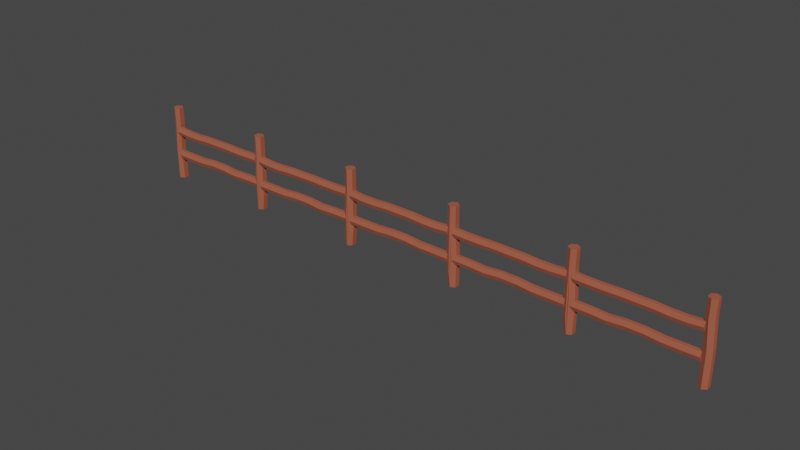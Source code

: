 # Source: fence_01-02_00.blend  (saved by Blender 4.1.24; exported with 4.5.12 LTS)
import bpy
from mathutils import Matrix  # noqa: F401  (used for matrix-valued properties, if any)

bpy.ops.wm.read_factory_settings(use_empty=True)
scene = bpy.context.scene
scene.name = 'Scene'

# ---- collections
col_collection = bpy.data.collections.new('Collection'); scene.collection.children.link(col_collection)

# ---- materials (node trees are filled in below, after node groups)
mat_material = bpy.data.materials.new('Material')
mat_material.alpha_threshold = 0.0
mat_material.use_transparent_shadow = False
mat_material.roughness = 0.5
mat_material.line_color = (0.0, 0.0, 0.0, 1.0)
mat_material_003 = bpy.data.materials.new('Material.003')
mat_material_003.use_transparent_shadow = False

# ---- material node trees
mat_material.use_nodes = True; mat_material.node_tree.nodes.clear()
_N = mat_material.node_tree.nodes; _L = mat_material.node_tree.links
n0 = _N.new('ShaderNodeOutputMaterial'); n0.name = 'Material Output'; n0.location = (300, 300)
n1 = _N.new('ShaderNodeBsdfPrincipled'); n1.name = 'Principled BSDF'; n1.location = (10, 300)
n1.distribution = 'GGX'
n1.subsurface_method = 'RANDOM_WALK_SKIN'
n1.inputs[0].default_value = (0.3616, 0.09369, 0.05025, 1.0)
n1.inputs[2].default_value = 1.0
n1.inputs[3].default_value = 1.45
n1.inputs[27].default_value = (0.0, 0.0, 0.0, 1.0)
n1.inputs[28].default_value = 1.0
_L.new(n1.outputs[0], n0.inputs[0])
n0.is_active_output = True
mat_material_003.use_nodes = True; mat_material_003.node_tree.nodes.clear()
_N = mat_material_003.node_tree.nodes; _L = mat_material_003.node_tree.links
n0 = _N.new('ShaderNodeBsdfPrincipled'); n0.name = 'Principled BSDF'; n0.location = (10, 300)
n0.distribution = 'GGX'
n0.subsurface_method = 'RANDOM_WALK_SKIN'
n0.inputs[3].default_value = 1.45
n0.inputs[27].default_value = (0.0, 0.0, 0.0, 1.0)
n0.inputs[28].default_value = 1.0
n1 = _N.new('ShaderNodeOutputMaterial'); n1.name = 'Material Output'; n1.location = (300, 300)
_L.new(n0.outputs[0], n1.inputs[0])
n1.is_active_output = True

# ---- world
world_world = bpy.data.worlds.new('World'); scene.world = world_world
world_world.use_nodes = True; world_world.node_tree.nodes.clear()
_N = world_world.node_tree.nodes; _L = world_world.node_tree.links
n0 = _N.new('ShaderNodeOutputWorld'); n0.name = 'World Output'; n0.location = (300, 300)
n1 = _N.new('ShaderNodeBackground'); n1.name = 'Background'; n1.location = (10, 300)
n1.inputs[0].default_value = (0.05088, 0.05088, 0.05088, 1.0)
_L.new(n1.outputs[0], n0.inputs[0])
n0.is_active_output = True
world_world.color = (0.05088, 0.05088, 0.05088)
world_world.use_sun_shadow = False
world_world.sun_shadow_jitter_overblur = 0.0

# ---- meshes
me_cylinder_003 = bpy.data.meshes.new('Cylinder.003')
me_cylinder_003.from_pydata([(0.2173, 0.02314, -0.0005861), (0.2112, 0.02325, 0.2797), (0.233, 0.01407, -0.0005861), (0.2269, 0.01418, 0.2797), (0.233, -0.004074, -0.0005861), (0.2269, -0.003965, 0.2797), (0.2173, -0.01314, -0.0005861), (0.2112, -0.01304, 0.2797), (0.2016, -0.004074, -0.0005861), (0.1955, -0.003965, 0.2797), (0.2016, 0.01407, -0.0005861), (0.1955, 0.01418, 0.2797), (0.2173, 0.02314, 0.1217), (0.2112, 0.02325, 0.2148), (0.2269, 0.01418, 0.2148), (0.233, 0.01407, 0.1217), (0.2269, -0.003965, 0.2148), (0.233, -0.004074, 0.1217), (0.2112, -0.01304, 0.2148), (0.2173, -0.01314, 0.1217), (0.1955, -0.003965, 0.2148), (0.2016, -0.004074, 0.1217), (0.1955, 0.01418, 0.2148), (0.2016, 0.01407, 0.1217), (0.2024, 0.01138, 0.1896), (0.2024, 0.004971, 0.1741), (0.2024, -0.007854, 0.1741), (0.2024, -0.01427, 0.1896), (0.2024, -0.007854, 0.2051), (0.2024, 0.004971, 0.2051), (0.04893, 0.01125, 0.1887), (0.09978, 0.01086, 0.1859), (0.1506, 0.01086, 0.1859), (0.1506, 0.004445, 0.1704), (0.09978, 0.004445, 0.1704), (0.04893, 0.004841, 0.1732), (0.1506, -0.008381, 0.1704), (0.09978, -0.008381, 0.1704), (0.04893, -0.007985, 0.1732), (0.1506, -0.01479, 0.1859), (0.09978, -0.01479, 0.1859), (0.04893, -0.0144, 0.1887), (0.1506, -0.008381, 0.2014), (0.09978, -0.008381, 0.2014), (0.04893, -0.007985, 0.2042), (0.1506, 0.004445, 0.2014), (0.09978, 0.004445, 0.2014), (0.04893, 0.004841, 0.2042), (0.2024, 0.01165, 0.09547), (0.2024, 0.005233, 0.07995), (0.2024, -0.007592, 0.07995), (0.2024, -0.014, 0.09547), (0.2024, -0.007592, 0.111), (0.2024, 0.005233, 0.111), (0.02922, 0.01261, 0.09997), (0.0879, 0.01165, 0.09547), (0.146, 0.01165, 0.09547), (0.146, 0.005233, 0.07995), (0.0879, 0.005233, 0.07995), (0.02922, 0.006195, 0.08445), (0.146, -0.007592, 0.07995), (0.0879, -0.007592, 0.07995), (0.02922, -0.00663, 0.08445), (0.146, -0.014, 0.09547), (0.0879, -0.014, 0.09547), (0.02922, -0.01304, 0.09997), (0.146, -0.007592, 0.111), (0.0879, -0.007592, 0.111), (0.02922, -0.00663, 0.1155), (0.146, 0.005233, 0.111), (0.0879, 0.005233, 0.111), (0.02922, 0.006195, 0.1155), (0.6434, 0.02314, -0.0005861), (0.6373, 0.02325, 0.2797), (0.6591, 0.01407, -0.0005861), (0.653, 0.01418, 0.2797), (0.6591, -0.004074, -0.0005861), (0.653, -0.003965, 0.2797), (0.6434, -0.01314, -0.0005861), (0.6373, -0.01304, 0.2797), (0.6277, -0.004074, -0.0005861), (0.6216, -0.003965, 0.2797), (0.6277, 0.01407, -0.0005861), (0.6216, 0.01418, 0.2797), (0.6434, 0.02314, 0.1217), (0.6373, 0.02325, 0.2148), (0.653, 0.01418, 0.2148), (0.6591, 0.01407, 0.1217), (0.653, -0.003965, 0.2148), (0.6591, -0.004074, 0.1217), (0.6373, -0.01304, 0.2148), (0.6434, -0.01314, 0.1217), (0.6216, -0.003965, 0.2148), (0.6277, -0.004074, 0.1217), (0.6216, 0.01418, 0.2148), (0.6277, 0.01407, 0.1217), (0.211, 0.02309, 0.0553), (0.2102, 0.023, 0.1504), (0.2259, 0.01393, 0.1504), (0.2267, 0.01402, 0.0553), (0.2259, -0.004215, 0.1504), (0.2267, -0.004116, 0.0553), (0.2102, -0.01329, 0.1504), (0.211, -0.01319, 0.0553), (0.1945, -0.004215, 0.1504), (0.1953, -0.004116, 0.0553), (0.1945, 0.01393, 0.1504), (0.1953, 0.01402, 0.0553), (0.2217, 0.01138, 0.1896), (0.6285, 0.01138, 0.1896), (0.2217, 0.004971, 0.1741), (0.6285, 0.004971, 0.1741), (0.2217, -0.007854, 0.1741), (0.6285, -0.007854, 0.1741), (0.2217, -0.01427, 0.1896), (0.6285, -0.01427, 0.1896), (0.2217, -0.007854, 0.2051), (0.6285, -0.007854, 0.2051), (0.2217, 0.004971, 0.2051), (0.6285, 0.004971, 0.2051), (0.2735, 0.01118, 0.1882), (0.3243, 0.01118, 0.1882), (0.3742, 0.01138, 0.1896), (0.4242, 0.01125, 0.1887), (0.475, 0.01125, 0.1887), (0.5259, 0.01086, 0.1859), (0.5767, 0.01086, 0.1859), (0.5767, 0.004445, 0.1704), (0.5259, 0.004445, 0.1704), (0.475, 0.004841, 0.1732), (0.4242, 0.004841, 0.1732), (0.3742, 0.004971, 0.1741), (0.3243, 0.004771, 0.1727), (0.2735, 0.004771, 0.1727), (0.5767, -0.008381, 0.1704), (0.5259, -0.008381, 0.1704), (0.475, -0.007985, 0.1732), (0.4242, -0.007985, 0.1732), (0.3742, -0.007854, 0.1741), (0.3243, -0.008054, 0.1727), (0.2735, -0.008054, 0.1727), (0.5767, -0.01479, 0.1859), (0.5259, -0.01479, 0.1859), (0.475, -0.0144, 0.1887), (0.4242, -0.0144, 0.1887), (0.3742, -0.01427, 0.1896), (0.3243, -0.01447, 0.1882), (0.2735, -0.01447, 0.1882), (0.5767, -0.008381, 0.2014), (0.5259, -0.008381, 0.2014), (0.475, -0.007985, 0.2042), (0.4242, -0.007985, 0.2042), (0.3742, -0.007854, 0.2051), (0.3243, -0.008054, 0.2037), (0.2735, -0.008054, 0.2037), (0.5767, 0.004445, 0.2014), (0.5259, 0.004445, 0.2014), (0.475, 0.004841, 0.2042), (0.4242, 0.004841, 0.2042), (0.3742, 0.004971, 0.2051), (0.3243, 0.004771, 0.2037), (0.2735, 0.004771, 0.2037), (0.2206, 0.01249, 0.098), (0.6285, 0.01165, 0.09547), (0.2206, 0.00608, 0.08248), (0.6285, 0.005233, 0.07995), (0.2206, -0.006745, 0.08248), (0.6285, -0.007592, 0.07995), (0.2206, -0.01316, 0.098), (0.6285, -0.014, 0.09547), (0.2206, -0.006745, 0.1135), (0.6285, -0.007592, 0.111), (0.2206, 0.00608, 0.1135), (0.6285, 0.005233, 0.111), (0.2804, 0.01249, 0.098), (0.3397, 0.01165, 0.09547), (0.3972, 0.01261, 0.09997), (0.4553, 0.01261, 0.09997), (0.514, 0.01165, 0.09547), (0.5721, 0.01165, 0.09547), (0.5721, 0.005233, 0.07995), (0.514, 0.005233, 0.07995), (0.4553, 0.006195, 0.08445), (0.3972, 0.006195, 0.08445), (0.3397, 0.005233, 0.07995), (0.2804, 0.00608, 0.08248), (0.5721, -0.007592, 0.07995), (0.514, -0.007592, 0.07995), (0.4553, -0.00663, 0.08445), (0.3972, -0.00663, 0.08445), (0.3397, -0.007592, 0.07995), (0.2804, -0.006745, 0.08248), (0.5721, -0.014, 0.09547), (0.514, -0.014, 0.09547), (0.4553, -0.01304, 0.09997), (0.3972, -0.01304, 0.09997), (0.3397, -0.014, 0.09547), (0.2804, -0.01316, 0.098), (0.5721, -0.007592, 0.111), (0.514, -0.007592, 0.111), (0.4553, -0.00663, 0.1155), (0.3972, -0.00663, 0.1155), (0.3397, -0.007592, 0.111), (0.2804, -0.006745, 0.1135), (0.5721, 0.005233, 0.111), (0.514, 0.005233, 0.111), (0.4553, 0.006195, 0.1155), (0.3972, 0.006195, 0.1155), (0.3397, 0.005233, 0.111), (0.2804, 0.00608, 0.1135), (1.07, 0.02314, -0.0005861), (1.063, 0.02325, 0.2797), (1.085, 0.01407, -0.0005861), (1.079, 0.01418, 0.2797), (1.085, -0.004074, -0.0005861), (1.079, -0.003965, 0.2797), (1.07, -0.01314, -0.0005861), (1.063, -0.01304, 0.2797), (1.054, -0.004074, -0.0005861), (1.048, -0.003965, 0.2797), (1.054, 0.01407, -0.0005861), (1.048, 0.01418, 0.2797), (1.07, 0.02314, 0.1217), (1.063, 0.02325, 0.2148), (1.079, 0.01418, 0.2148), (1.085, 0.01407, 0.1217), (1.079, -0.003965, 0.2148), (1.085, -0.004074, 0.1217), (1.063, -0.01304, 0.2148), (1.07, -0.01314, 0.1217), (1.048, -0.003965, 0.2148), (1.054, -0.004074, 0.1217), (1.048, 0.01418, 0.2148), (1.054, 0.01407, 0.1217), (0.6371, 0.02309, 0.0553), (0.6363, 0.023, 0.1504), (0.652, 0.01393, 0.1504), (0.6528, 0.01402, 0.0553), (0.652, -0.004215, 0.1504), (0.6528, -0.004116, 0.0553), (0.6363, -0.01329, 0.1504), (0.6371, -0.01319, 0.0553), (0.6206, -0.004215, 0.1504), (0.6214, -0.004116, 0.0553), (0.6206, 0.01393, 0.1504), (0.6214, 0.01402, 0.0553), (0.6478, 0.01138, 0.1896), (1.055, 0.01138, 0.1896), (0.6478, 0.004971, 0.1741), (1.055, 0.004971, 0.1741), (0.6478, -0.007854, 0.1741), (1.055, -0.007854, 0.1741), (0.6478, -0.01427, 0.1896), (1.055, -0.01427, 0.1896), (0.6478, -0.007854, 0.2051), (1.055, -0.007854, 0.2051), (0.6478, 0.004971, 0.2051), (1.055, 0.004971, 0.2051), (0.6996, 0.01118, 0.1882), (0.7504, 0.01118, 0.1882), (0.8004, 0.01138, 0.1896), (0.8503, 0.01125, 0.1887), (0.9011, 0.01125, 0.1887), (0.952, 0.01086, 0.1859), (1.003, 0.01086, 0.1859), (1.003, 0.004445, 0.1704), (0.952, 0.004445, 0.1704), (0.9011, 0.004841, 0.1732), (0.8503, 0.004841, 0.1732), (0.8004, 0.004971, 0.1741), (0.7504, 0.004771, 0.1727), (0.6996, 0.004771, 0.1727), (1.003, -0.008381, 0.1704), (0.952, -0.008381, 0.1704), (0.9011, -0.007985, 0.1732), (0.8503, -0.007985, 0.1732), (0.8004, -0.007854, 0.1741), (0.7504, -0.008054, 0.1727), (0.6996, -0.008054, 0.1727), (1.003, -0.01479, 0.1859), (0.952, -0.01479, 0.1859), (0.9011, -0.0144, 0.1887), (0.8503, -0.0144, 0.1887), (0.8004, -0.01427, 0.1896), (0.7504, -0.01447, 0.1882), (0.6996, -0.01447, 0.1882), (1.003, -0.008381, 0.2014), (0.952, -0.008381, 0.2014), (0.9011, -0.007985, 0.2042), (0.8503, -0.007985, 0.2042), (0.8004, -0.007854, 0.2051), (0.7504, -0.008054, 0.2037), (0.6996, -0.008054, 0.2037), (1.003, 0.004445, 0.2014), (0.952, 0.004445, 0.2014), (0.9011, 0.004841, 0.2042), (0.8503, 0.004841, 0.2042), (0.8004, 0.004971, 0.2051), (0.7504, 0.004771, 0.2037), (0.6996, 0.004771, 0.2037), (0.6467, 0.01249, 0.098), (1.055, 0.01165, 0.09547), (0.6467, 0.00608, 0.08248), (1.055, 0.005233, 0.07995), (0.6467, -0.006745, 0.08248), (1.055, -0.007592, 0.07995), (0.6467, -0.01316, 0.098), (1.055, -0.014, 0.09547), (0.6467, -0.006745, 0.1135), (1.055, -0.007592, 0.111), (0.6467, 0.00608, 0.1135), (1.055, 0.005233, 0.111), (0.7065, 0.01249, 0.098), (0.7658, 0.01165, 0.09547), (0.8233, 0.01261, 0.09997), (0.8814, 0.01261, 0.09997), (0.9401, 0.01165, 0.09547), (0.9982, 0.01165, 0.09547), (0.9982, 0.005233, 0.07995), (0.9401, 0.005233, 0.07995), (0.8814, 0.006195, 0.08445), (0.8233, 0.006195, 0.08445), (0.7658, 0.005233, 0.07995), (0.7065, 0.00608, 0.08248), (0.9982, -0.007592, 0.07995), (0.9401, -0.007592, 0.07995), (0.8814, -0.00663, 0.08445), (0.8233, -0.00663, 0.08445), (0.7658, -0.007592, 0.07995), (0.7065, -0.006745, 0.08248), (0.9982, -0.014, 0.09547), (0.9401, -0.014, 0.09547), (0.8814, -0.01304, 0.09997), (0.8233, -0.01304, 0.09997), (0.7658, -0.014, 0.09547), (0.7065, -0.01316, 0.098), (0.9982, -0.007592, 0.111), (0.9401, -0.007592, 0.111), (0.8814, -0.00663, 0.1155), (0.8233, -0.00663, 0.1155), (0.7658, -0.007592, 0.111), (0.7065, -0.006745, 0.1135), (0.9982, 0.005233, 0.111), (0.9401, 0.005233, 0.111), (0.8814, 0.006195, 0.1155), (0.8233, 0.006195, 0.1155), (0.7658, 0.005233, 0.111), (0.7065, 0.00608, 0.1135), (0.0, 0.01125, 0.1887), (0.0, 0.004841, 0.1732), (0.0, -0.007985, 0.1732), (0.0, -0.0144, 0.1887), (0.0, -0.007985, 0.2042), (0.0, 0.004841, 0.2042), (0.0, 0.01261, 0.09997), (0.0, 0.006195, 0.08445), (0.0, -0.00663, 0.08445), (0.0, -0.01304, 0.09997), (0.0, -0.00663, 0.1155), (0.0, 0.006195, 0.1155), (-0.2173, 0.02314, -0.0005861), (-0.2112, 0.02325, 0.2797), (-0.233, 0.01407, -0.0005861), (-0.2269, 0.01418, 0.2797), (-0.233, -0.004074, -0.0005861), (-0.2269, -0.003965, 0.2797), (-0.2173, -0.01314, -0.0005861), (-0.2112, -0.01304, 0.2797), (-0.2016, -0.004074, -0.0005861), (-0.1955, -0.003965, 0.2797), (-0.2016, 0.01407, -0.0005861), (-0.1955, 0.01418, 0.2797), (-0.2173, 0.02314, 0.1217), (-0.2112, 0.02325, 0.2148), (-0.2269, 0.01418, 0.2148), (-0.233, 0.01407, 0.1217), (-0.2269, -0.003965, 0.2148), (-0.233, -0.004074, 0.1217), (-0.2112, -0.01304, 0.2148), (-0.2173, -0.01314, 0.1217), (-0.1955, -0.003965, 0.2148), (-0.2016, -0.004074, 0.1217), (-0.1955, 0.01418, 0.2148), (-0.2016, 0.01407, 0.1217), (-0.2024, 0.01138, 0.1896), (-0.2024, 0.004971, 0.1741), (-0.2024, -0.007854, 0.1741), (-0.2024, -0.01427, 0.1896), (-0.2024, -0.007854, 0.2051), (-0.2024, 0.004971, 0.2051), (-0.04893, 0.01125, 0.1887), (-0.09978, 0.01086, 0.1859), (-0.1506, 0.01086, 0.1859), (-0.1506, 0.004445, 0.1704), (-0.09978, 0.004445, 0.1704), (-0.04893, 0.004841, 0.1732), (-0.1506, -0.008381, 0.1704), (-0.09978, -0.008381, 0.1704), (-0.04893, -0.007985, 0.1732), (-0.1506, -0.01479, 0.1859), (-0.09978, -0.01479, 0.1859), (-0.04893, -0.0144, 0.1887), (-0.1506, -0.008381, 0.2014), (-0.09978, -0.008381, 0.2014), (-0.04893, -0.007985, 0.2042), (-0.1506, 0.004445, 0.2014), (-0.09978, 0.004445, 0.2014), (-0.04893, 0.004841, 0.2042), (-0.2024, 0.01165, 0.09547), (-0.2024, 0.005233, 0.07995), (-0.2024, -0.007592, 0.07995), (-0.2024, -0.014, 0.09547), (-0.2024, -0.007592, 0.111), (-0.2024, 0.005233, 0.111), (-0.02922, 0.01261, 0.09997), (-0.0879, 0.01165, 0.09547), (-0.146, 0.01165, 0.09547), (-0.146, 0.005233, 0.07995), (-0.0879, 0.005233, 0.07995), (-0.02922, 0.006195, 0.08445), (-0.146, -0.007592, 0.07995), (-0.0879, -0.007592, 0.07995), (-0.02922, -0.00663, 0.08445), (-0.146, -0.014, 0.09547), (-0.0879, -0.014, 0.09547), (-0.02922, -0.01304, 0.09997), (-0.146, -0.007592, 0.111), (-0.0879, -0.007592, 0.111), (-0.02922, -0.00663, 0.1155), (-0.146, 0.005233, 0.111), (-0.0879, 0.005233, 0.111), (-0.02922, 0.006195, 0.1155), (-0.6434, 0.02314, -0.0005861), (-0.6373, 0.02325, 0.2797), (-0.6591, 0.01407, -0.0005861), (-0.653, 0.01418, 0.2797), (-0.6591, -0.004074, -0.0005861), (-0.653, -0.003965, 0.2797), (-0.6434, -0.01314, -0.0005861), (-0.6373, -0.01304, 0.2797), (-0.6277, -0.004074, -0.0005861), (-0.6216, -0.003965, 0.2797), (-0.6277, 0.01407, -0.0005861), (-0.6216, 0.01418, 0.2797), (-0.6434, 0.02314, 0.1217), (-0.6373, 0.02325, 0.2148), (-0.653, 0.01418, 0.2148), (-0.6591, 0.01407, 0.1217), (-0.653, -0.003965, 0.2148), (-0.6591, -0.004074, 0.1217), (-0.6373, -0.01304, 0.2148), (-0.6434, -0.01314, 0.1217), (-0.6216, -0.003965, 0.2148), (-0.6277, -0.004074, 0.1217), (-0.6216, 0.01418, 0.2148), (-0.6277, 0.01407, 0.1217), (-0.211, 0.02309, 0.0553), (-0.2102, 0.023, 0.1504), (-0.2259, 0.01393, 0.1504), (-0.2267, 0.01402, 0.0553), (-0.2259, -0.004215, 0.1504), (-0.2267, -0.004116, 0.0553), (-0.2102, -0.01329, 0.1504), (-0.211, -0.01319, 0.0553), (-0.1945, -0.004215, 0.1504), (-0.1953, -0.004116, 0.0553), (-0.1945, 0.01393, 0.1504), (-0.1953, 0.01402, 0.0553), (-0.2217, 0.01138, 0.1896), (-0.6285, 0.01138, 0.1896), (-0.2217, 0.004971, 0.1741), (-0.6285, 0.004971, 0.1741), (-0.2217, -0.007854, 0.1741), (-0.6285, -0.007854, 0.1741), (-0.2217, -0.01427, 0.1896), (-0.6285, -0.01427, 0.1896), (-0.2217, -0.007854, 0.2051), (-0.6285, -0.007854, 0.2051), (-0.2217, 0.004971, 0.2051), (-0.6285, 0.004971, 0.2051), (-0.2735, 0.01118, 0.1882), (-0.3243, 0.01118, 0.1882), (-0.3742, 0.01138, 0.1896), (-0.4242, 0.01125, 0.1887), (-0.475, 0.01125, 0.1887), (-0.5259, 0.01086, 0.1859), (-0.5767, 0.01086, 0.1859), (-0.5767, 0.004445, 0.1704), (-0.5259, 0.004445, 0.1704), (-0.475, 0.004841, 0.1732), (-0.4242, 0.004841, 0.1732), (-0.3742, 0.004971, 0.1741), (-0.3243, 0.004771, 0.1727), (-0.2735, 0.004771, 0.1727), (-0.5767, -0.008381, 0.1704), (-0.5259, -0.008381, 0.1704), (-0.475, -0.007985, 0.1732), (-0.4242, -0.007985, 0.1732), (-0.3742, -0.007854, 0.1741), (-0.3243, -0.008054, 0.1727), (-0.2735, -0.008054, 0.1727), (-0.5767, -0.01479, 0.1859), (-0.5259, -0.01479, 0.1859), (-0.475, -0.0144, 0.1887), (-0.4242, -0.0144, 0.1887), (-0.3742, -0.01427, 0.1896), (-0.3243, -0.01447, 0.1882), (-0.2735, -0.01447, 0.1882), (-0.5767, -0.008381, 0.2014), (-0.5259, -0.008381, 0.2014), (-0.475, -0.007985, 0.2042), (-0.4242, -0.007985, 0.2042), (-0.3742, -0.007854, 0.2051), (-0.3243, -0.008054, 0.2037), (-0.2735, -0.008054, 0.2037), (-0.5767, 0.004445, 0.2014), (-0.5259, 0.004445, 0.2014), (-0.475, 0.004841, 0.2042), (-0.4242, 0.004841, 0.2042), (-0.3742, 0.004971, 0.2051), (-0.3243, 0.004771, 0.2037), (-0.2735, 0.004771, 0.2037), (-0.2206, 0.01249, 0.098), (-0.6285, 0.01165, 0.09547), (-0.2206, 0.00608, 0.08248), (-0.6285, 0.005233, 0.07995), (-0.2206, -0.006745, 0.08248), (-0.6285, -0.007592, 0.07995), (-0.2206, -0.01316, 0.098), (-0.6285, -0.014, 0.09547), (-0.2206, -0.006745, 0.1135), (-0.6285, -0.007592, 0.111), (-0.2206, 0.00608, 0.1135), (-0.6285, 0.005233, 0.111), (-0.2804, 0.01249, 0.098), (-0.3397, 0.01165, 0.09547), (-0.3972, 0.01261, 0.09997), (-0.4553, 0.01261, 0.09997), (-0.514, 0.01165, 0.09547), (-0.5721, 0.01165, 0.09547), (-0.5721, 0.005233, 0.07995), (-0.514, 0.005233, 0.07995), (-0.4553, 0.006195, 0.08445), (-0.3972, 0.006195, 0.08445), (-0.3397, 0.005233, 0.07995), (-0.2804, 0.00608, 0.08248), (-0.5721, -0.007592, 0.07995), (-0.514, -0.007592, 0.07995), (-0.4553, -0.00663, 0.08445), (-0.3972, -0.00663, 0.08445), (-0.3397, -0.007592, 0.07995), (-0.2804, -0.006745, 0.08248), (-0.5721, -0.014, 0.09547), (-0.514, -0.014, 0.09547), (-0.4553, -0.01304, 0.09997), (-0.3972, -0.01304, 0.09997), (-0.3397, -0.014, 0.09547), (-0.2804, -0.01316, 0.098), (-0.5721, -0.007592, 0.111), (-0.514, -0.007592, 0.111), (-0.4553, -0.00663, 0.1155), (-0.3972, -0.00663, 0.1155), (-0.3397, -0.007592, 0.111), (-0.2804, -0.006745, 0.1135), (-0.5721, 0.005233, 0.111), (-0.514, 0.005233, 0.111), (-0.4553, 0.006195, 0.1155), (-0.3972, 0.006195, 0.1155), (-0.3397, 0.005233, 0.111), (-0.2804, 0.00608, 0.1135), (-1.07, 0.02314, -0.0005861), (-1.063, 0.02325, 0.2797), (-1.085, 0.01407, -0.0005861), (-1.079, 0.01418, 0.2797), (-1.085, -0.004074, -0.0005861), (-1.079, -0.003965, 0.2797), (-1.07, -0.01314, -0.0005861), (-1.063, -0.01304, 0.2797), (-1.054, -0.004074, -0.0005861), (-1.048, -0.003965, 0.2797), (-1.054, 0.01407, -0.0005861), (-1.048, 0.01418, 0.2797), (-1.07, 0.02314, 0.1217), (-1.063, 0.02325, 0.2148), (-1.079, 0.01418, 0.2148), (-1.085, 0.01407, 0.1217), (-1.079, -0.003965, 0.2148), (-1.085, -0.004074, 0.1217), (-1.063, -0.01304, 0.2148), (-1.07, -0.01314, 0.1217), (-1.048, -0.003965, 0.2148), (-1.054, -0.004074, 0.1217), (-1.048, 0.01418, 0.2148), (-1.054, 0.01407, 0.1217), (-0.6371, 0.02309, 0.0553), (-0.6363, 0.023, 0.1504), (-0.652, 0.01393, 0.1504), (-0.6528, 0.01402, 0.0553), (-0.652, -0.004215, 0.1504), (-0.6528, -0.004116, 0.0553), (-0.6363, -0.01329, 0.1504), (-0.6371, -0.01319, 0.0553), (-0.6206, -0.004215, 0.1504), (-0.6214, -0.004116, 0.0553), (-0.6206, 0.01393, 0.1504), (-0.6214, 0.01402, 0.0553), (-0.6478, 0.01138, 0.1896), (-1.055, 0.01138, 0.1896), (-0.6478, 0.004971, 0.1741), (-1.055, 0.004971, 0.1741), (-0.6478, -0.007854, 0.1741), (-1.055, -0.007854, 0.1741), (-0.6478, -0.01427, 0.1896), (-1.055, -0.01427, 0.1896), (-0.6478, -0.007854, 0.2051), (-1.055, -0.007854, 0.2051), (-0.6478, 0.004971, 0.2051), (-1.055, 0.004971, 0.2051), (-0.6996, 0.01118, 0.1882), (-0.7504, 0.01118, 0.1882), (-0.8004, 0.01138, 0.1896), (-0.8503, 0.01125, 0.1887), (-0.9011, 0.01125, 0.1887), (-0.952, 0.01086, 0.1859), (-1.003, 0.01086, 0.1859), (-1.003, 0.004445, 0.1704), (-0.952, 0.004445, 0.1704), (-0.9011, 0.004841, 0.1732), (-0.8503, 0.004841, 0.1732), (-0.8004, 0.004971, 0.1741), (-0.7504, 0.004771, 0.1727), (-0.6996, 0.004771, 0.1727), (-1.003, -0.008381, 0.1704), (-0.952, -0.008381, 0.1704), (-0.9011, -0.007985, 0.1732), (-0.8503, -0.007985, 0.1732), (-0.8004, -0.007854, 0.1741), (-0.7504, -0.008054, 0.1727), (-0.6996, -0.008054, 0.1727), (-1.003, -0.01479, 0.1859), (-0.952, -0.01479, 0.1859), (-0.9011, -0.0144, 0.1887), (-0.8503, -0.0144, 0.1887), (-0.8004, -0.01427, 0.1896), (-0.7504, -0.01447, 0.1882), (-0.6996, -0.01447, 0.1882), (-1.003, -0.008381, 0.2014), (-0.952, -0.008381, 0.2014), (-0.9011, -0.007985, 0.2042), (-0.8503, -0.007985, 0.2042), (-0.8004, -0.007854, 0.2051), (-0.7504, -0.008054, 0.2037), (-0.6996, -0.008054, 0.2037), (-1.003, 0.004445, 0.2014), (-0.952, 0.004445, 0.2014), (-0.9011, 0.004841, 0.2042), (-0.8503, 0.004841, 0.2042), (-0.8004, 0.004971, 0.2051), (-0.7504, 0.004771, 0.2037), (-0.6996, 0.004771, 0.2037), (-0.6467, 0.01249, 0.098), (-1.055, 0.01165, 0.09547), (-0.6467, 0.00608, 0.08248), (-1.055, 0.005233, 0.07995), (-0.6467, -0.006745, 0.08248), (-1.055, -0.007592, 0.07995), (-0.6467, -0.01316, 0.098), (-1.055, -0.014, 0.09547), (-0.6467, -0.006745, 0.1135), (-1.055, -0.007592, 0.111), (-0.6467, 0.00608, 0.1135), (-1.055, 0.005233, 0.111), (-0.7065, 0.01249, 0.098), (-0.7658, 0.01165, 0.09547), (-0.8233, 0.01261, 0.09997), (-0.8814, 0.01261, 0.09997), (-0.9401, 0.01165, 0.09547), (-0.9982, 0.01165, 0.09547), (-0.9982, 0.005233, 0.07995), (-0.9401, 0.005233, 0.07995), (-0.8814, 0.006195, 0.08445), (-0.8233, 0.006195, 0.08445), (-0.7658, 0.005233, 0.07995), (-0.7065, 0.00608, 0.08248), (-0.9982, -0.007592, 0.07995), (-0.9401, -0.007592, 0.07995), (-0.8814, -0.00663, 0.08445), (-0.8233, -0.00663, 0.08445), (-0.7658, -0.007592, 0.07995), (-0.7065, -0.006745, 0.08248), (-0.9982, -0.014, 0.09547), (-0.9401, -0.014, 0.09547), (-0.8814, -0.01304, 0.09997), (-0.8233, -0.01304, 0.09997), (-0.7658, -0.014, 0.09547), (-0.7065, -0.01316, 0.098), (-0.9982, -0.007592, 0.111), (-0.9401, -0.007592, 0.111), (-0.8814, -0.00663, 0.1155), (-0.8233, -0.00663, 0.1155), (-0.7658, -0.007592, 0.111), (-0.7065, -0.006745, 0.1135), (-0.9982, 0.005233, 0.111), (-0.9401, 0.005233, 0.111), (-0.8814, 0.006195, 0.1155), (-0.8233, 0.006195, 0.1155), (-0.7658, 0.005233, 0.111), (-0.7065, 0.00608, 0.1135)], [], [(13, 1, 3, 14), (14, 3, 5, 16), (16, 5, 7, 18), (18, 7, 9, 20), (3, 1, 11, 9, 7, 5), (20, 9, 11, 22), (22, 11, 1, 13), (0, 2, 4, 6, 8, 10), (10, 23, 12, 0), (23, 22, 13, 12), (8, 21, 23, 10), (21, 20, 22, 23), (6, 19, 21, 8), (19, 18, 20, 21), (4, 17, 19, 6), (17, 16, 18, 19), (2, 15, 17, 4), (15, 14, 16, 17), (0, 12, 15, 2), (12, 13, 14, 15), (32, 24, 25, 33), (33, 25, 26, 36), (36, 26, 27, 39), (39, 27, 28, 42), (25, 24, 29, 28, 27, 26), (42, 28, 29, 45), (45, 29, 24, 32), (353, 47, 30, 348), (47, 46, 31, 30), (46, 45, 32, 31), (352, 44, 47, 353), (44, 43, 46, 47), (43, 42, 45, 46), (351, 41, 44, 352), (41, 40, 43, 44), (40, 39, 42, 43), (350, 38, 41, 351), (38, 37, 40, 41), (37, 36, 39, 40), (349, 35, 38, 350), (35, 34, 37, 38), (34, 33, 36, 37), (348, 30, 35, 349), (30, 31, 34, 35), (31, 32, 33, 34), (56, 48, 49, 57), (57, 49, 50, 60), (60, 50, 51, 63), (63, 51, 52, 66), (49, 48, 53, 52, 51, 50), (66, 52, 53, 69), (69, 53, 48, 56), (359, 71, 54, 354), (71, 70, 55, 54), (70, 69, 56, 55), (358, 68, 71, 359), (68, 67, 70, 71), (67, 66, 69, 70), (357, 65, 68, 358), (65, 64, 67, 68), (64, 63, 66, 67), (356, 62, 65, 357), (62, 61, 64, 65), (61, 60, 63, 64), (355, 59, 62, 356), (59, 58, 61, 62), (58, 57, 60, 61), (354, 54, 59, 355), (54, 55, 58, 59), (55, 56, 57, 58), (85, 73, 75, 86), (86, 75, 77, 88), (88, 77, 79, 90), (90, 79, 81, 92), (75, 73, 83, 81, 79, 77), (92, 81, 83, 94), (94, 83, 73, 85), (72, 74, 76, 78, 80, 82), (82, 95, 84, 72), (95, 94, 85, 84), (80, 93, 95, 82), (93, 92, 94, 95), (78, 91, 93, 80), (91, 90, 92, 93), (76, 89, 91, 78), (89, 88, 90, 91), (74, 87, 89, 76), (87, 86, 88, 89), (72, 84, 87, 74), (84, 85, 86, 87), (97, 1, 3, 98), (98, 3, 5, 100), (100, 5, 7, 102), (102, 7, 9, 104), (104, 9, 11, 106), (106, 11, 1, 97), (10, 107, 96, 0), (107, 106, 97, 96), (8, 105, 107, 10), (105, 104, 106, 107), (6, 103, 105, 8), (103, 102, 104, 105), (4, 101, 103, 6), (101, 100, 102, 103), (2, 99, 101, 4), (99, 98, 100, 101), (0, 96, 99, 2), (96, 97, 98, 99), (126, 109, 111, 127), (127, 111, 113, 134), (134, 113, 115, 141), (141, 115, 117, 148), (111, 109, 119, 117, 115, 113), (148, 117, 119, 155), (155, 119, 109, 126), (108, 110, 112, 114, 116, 118), (118, 161, 120, 108), (161, 160, 121, 120), (160, 159, 122, 121), (159, 158, 123, 122), (158, 157, 124, 123), (157, 156, 125, 124), (156, 155, 126, 125), (116, 154, 161, 118), (154, 153, 160, 161), (153, 152, 159, 160), (152, 151, 158, 159), (151, 150, 157, 158), (150, 149, 156, 157), (149, 148, 155, 156), (114, 147, 154, 116), (147, 146, 153, 154), (146, 145, 152, 153), (145, 144, 151, 152), (144, 143, 150, 151), (143, 142, 149, 150), (142, 141, 148, 149), (112, 140, 147, 114), (140, 139, 146, 147), (139, 138, 145, 146), (138, 137, 144, 145), (137, 136, 143, 144), (136, 135, 142, 143), (135, 134, 141, 142), (110, 133, 140, 112), (133, 132, 139, 140), (132, 131, 138, 139), (131, 130, 137, 138), (130, 129, 136, 137), (129, 128, 135, 136), (128, 127, 134, 135), (108, 120, 133, 110), (120, 121, 132, 133), (121, 122, 131, 132), (122, 123, 130, 131), (123, 124, 129, 130), (124, 125, 128, 129), (125, 126, 127, 128), (179, 163, 165, 180), (180, 165, 167, 186), (186, 167, 169, 192), (192, 169, 171, 198), (165, 163, 173, 171, 169, 167), (198, 171, 173, 204), (204, 173, 163, 179), (162, 164, 166, 168, 170, 172), (172, 209, 174, 162), (209, 208, 175, 174), (208, 207, 176, 175), (207, 206, 177, 176), (206, 205, 178, 177), (205, 204, 179, 178), (170, 203, 209, 172), (203, 202, 208, 209), (202, 201, 207, 208), (201, 200, 206, 207), (200, 199, 205, 206), (199, 198, 204, 205), (168, 197, 203, 170), (197, 196, 202, 203), (196, 195, 201, 202), (195, 194, 200, 201), (194, 193, 199, 200), (193, 192, 198, 199), (166, 191, 197, 168), (191, 190, 196, 197), (190, 189, 195, 196), (189, 188, 194, 195), (188, 187, 193, 194), (187, 186, 192, 193), (164, 185, 191, 166), (185, 184, 190, 191), (184, 183, 189, 190), (183, 182, 188, 189), (182, 181, 187, 188), (181, 180, 186, 187), (162, 174, 185, 164), (174, 175, 184, 185), (175, 176, 183, 184), (176, 177, 182, 183), (177, 178, 181, 182), (178, 179, 180, 181), (223, 211, 213, 224), (224, 213, 215, 226), (226, 215, 217, 228), (228, 217, 219, 230), (213, 211, 221, 219, 217, 215), (230, 219, 221, 232), (232, 221, 211, 223), (210, 212, 214, 216, 218, 220), (220, 233, 222, 210), (233, 232, 223, 222), (218, 231, 233, 220), (231, 230, 232, 233), (216, 229, 231, 218), (229, 228, 230, 231), (214, 227, 229, 216), (227, 226, 228, 229), (212, 225, 227, 214), (225, 224, 226, 227), (210, 222, 225, 212), (222, 223, 224, 225), (235, 73, 75, 236), (236, 75, 77, 238), (238, 77, 79, 240), (240, 79, 81, 242), (242, 81, 83, 244), (244, 83, 73, 235), (82, 245, 234, 72), (245, 244, 235, 234), (80, 243, 245, 82), (243, 242, 244, 245), (78, 241, 243, 80), (241, 240, 242, 243), (76, 239, 241, 78), (239, 238, 240, 241), (74, 237, 239, 76), (237, 236, 238, 239), (72, 234, 237, 74), (234, 235, 236, 237), (264, 247, 249, 265), (265, 249, 251, 272), (272, 251, 253, 279), (279, 253, 255, 286), (249, 247, 257, 255, 253, 251), (286, 255, 257, 293), (293, 257, 247, 264), (246, 248, 250, 252, 254, 256), (256, 299, 258, 246), (299, 298, 259, 258), (298, 297, 260, 259), (297, 296, 261, 260), (296, 295, 262, 261), (295, 294, 263, 262), (294, 293, 264, 263), (254, 292, 299, 256), (292, 291, 298, 299), (291, 290, 297, 298), (290, 289, 296, 297), (289, 288, 295, 296), (288, 287, 294, 295), (287, 286, 293, 294), (252, 285, 292, 254), (285, 284, 291, 292), (284, 283, 290, 291), (283, 282, 289, 290), (282, 281, 288, 289), (281, 280, 287, 288), (280, 279, 286, 287), (250, 278, 285, 252), (278, 277, 284, 285), (277, 276, 283, 284), (276, 275, 282, 283), (275, 274, 281, 282), (274, 273, 280, 281), (273, 272, 279, 280), (248, 271, 278, 250), (271, 270, 277, 278), (270, 269, 276, 277), (269, 268, 275, 276), (268, 267, 274, 275), (267, 266, 273, 274), (266, 265, 272, 273), (246, 258, 271, 248), (258, 259, 270, 271), (259, 260, 269, 270), (260, 261, 268, 269), (261, 262, 267, 268), (262, 263, 266, 267), (263, 264, 265, 266), (317, 301, 303, 318), (318, 303, 305, 324), (324, 305, 307, 330), (330, 307, 309, 336), (303, 301, 311, 309, 307, 305), (336, 309, 311, 342), (342, 311, 301, 317), (300, 302, 304, 306, 308, 310), (310, 347, 312, 300), (347, 346, 313, 312), (346, 345, 314, 313), (345, 344, 315, 314), (344, 343, 316, 315), (343, 342, 317, 316), (308, 341, 347, 310), (341, 340, 346, 347), (340, 339, 345, 346), (339, 338, 344, 345), (338, 337, 343, 344), (337, 336, 342, 343), (306, 335, 341, 308), (335, 334, 340, 341), (334, 333, 339, 340), (333, 332, 338, 339), (332, 331, 337, 338), (331, 330, 336, 337), (304, 329, 335, 306), (329, 328, 334, 335), (328, 327, 333, 334), (327, 326, 332, 333), (326, 325, 331, 332), (325, 324, 330, 331), (302, 323, 329, 304), (323, 322, 328, 329), (322, 321, 327, 328), (321, 320, 326, 327), (320, 319, 325, 326), (319, 318, 324, 325), (300, 312, 323, 302), (312, 313, 322, 323), (313, 314, 321, 322), (314, 315, 320, 321), (315, 316, 319, 320), (316, 317, 318, 319), (373, 374, 363, 361), (374, 376, 365, 363), (376, 378, 367, 365), (378, 380, 369, 367), (363, 365, 367, 369, 371, 361), (380, 382, 371, 369), (382, 373, 361, 371), (360, 370, 368, 366, 364, 362), (370, 360, 372, 383), (383, 372, 373, 382), (368, 370, 383, 381), (381, 383, 382, 380), (366, 368, 381, 379), (379, 381, 380, 378), (364, 366, 379, 377), (377, 379, 378, 376), (362, 364, 377, 375), (375, 377, 376, 374), (360, 362, 375, 372), (372, 375, 374, 373), (392, 393, 385, 384), (393, 396, 386, 385), (396, 399, 387, 386), (399, 402, 388, 387), (385, 386, 387, 388, 389, 384), (402, 405, 389, 388), (405, 392, 384, 389), (353, 348, 390, 407), (407, 390, 391, 406), (406, 391, 392, 405), (352, 353, 407, 404), (404, 407, 406, 403), (403, 406, 405, 402), (351, 352, 404, 401), (401, 404, 403, 400), (400, 403, 402, 399), (350, 351, 401, 398), (398, 401, 400, 397), (397, 400, 399, 396), (349, 350, 398, 395), (395, 398, 397, 394), (394, 397, 396, 393), (348, 349, 395, 390), (390, 395, 394, 391), (391, 394, 393, 392), (416, 417, 409, 408), (417, 420, 410, 409), (420, 423, 411, 410), (423, 426, 412, 411), (409, 410, 411, 412, 413, 408), (426, 429, 413, 412), (429, 416, 408, 413), (359, 354, 414, 431), (431, 414, 415, 430), (430, 415, 416, 429), (358, 359, 431, 428), (428, 431, 430, 427), (427, 430, 429, 426), (357, 358, 428, 425), (425, 428, 427, 424), (424, 427, 426, 423), (356, 357, 425, 422), (422, 425, 424, 421), (421, 424, 423, 420), (355, 356, 422, 419), (419, 422, 421, 418), (418, 421, 420, 417), (354, 355, 419, 414), (414, 419, 418, 415), (415, 418, 417, 416), (445, 446, 435, 433), (446, 448, 437, 435), (448, 450, 439, 437), (450, 452, 441, 439), (435, 437, 439, 441, 443, 433), (452, 454, 443, 441), (454, 445, 433, 443), (432, 442, 440, 438, 436, 434), (442, 432, 444, 455), (455, 444, 445, 454), (440, 442, 455, 453), (453, 455, 454, 452), (438, 440, 453, 451), (451, 453, 452, 450), (436, 438, 451, 449), (449, 451, 450, 448), (434, 436, 449, 447), (447, 449, 448, 446), (432, 434, 447, 444), (444, 447, 446, 445), (457, 458, 363, 361), (458, 460, 365, 363), (460, 462, 367, 365), (462, 464, 369, 367), (464, 466, 371, 369), (466, 457, 361, 371), (370, 360, 456, 467), (467, 456, 457, 466), (368, 370, 467, 465), (465, 467, 466, 464), (366, 368, 465, 463), (463, 465, 464, 462), (364, 366, 463, 461), (461, 463, 462, 460), (362, 364, 461, 459), (459, 461, 460, 458), (360, 362, 459, 456), (456, 459, 458, 457), (486, 487, 471, 469), (487, 494, 473, 471), (494, 501, 475, 473), (501, 508, 477, 475), (471, 473, 475, 477, 479, 469), (508, 515, 479, 477), (515, 486, 469, 479), (468, 478, 476, 474, 472, 470), (478, 468, 480, 521), (521, 480, 481, 520), (520, 481, 482, 519), (519, 482, 483, 518), (518, 483, 484, 517), (517, 484, 485, 516), (516, 485, 486, 515), (476, 478, 521, 514), (514, 521, 520, 513), (513, 520, 519, 512), (512, 519, 518, 511), (511, 518, 517, 510), (510, 517, 516, 509), (509, 516, 515, 508), (474, 476, 514, 507), (507, 514, 513, 506), (506, 513, 512, 505), (505, 512, 511, 504), (504, 511, 510, 503), (503, 510, 509, 502), (502, 509, 508, 501), (472, 474, 507, 500), (500, 507, 506, 499), (499, 506, 505, 498), (498, 505, 504, 497), (497, 504, 503, 496), (496, 503, 502, 495), (495, 502, 501, 494), (470, 472, 500, 493), (493, 500, 499, 492), (492, 499, 498, 491), (491, 498, 497, 490), (490, 497, 496, 489), (489, 496, 495, 488), (488, 495, 494, 487), (468, 470, 493, 480), (480, 493, 492, 481), (481, 492, 491, 482), (482, 491, 490, 483), (483, 490, 489, 484), (484, 489, 488, 485), (485, 488, 487, 486), (539, 540, 525, 523), (540, 546, 527, 525), (546, 552, 529, 527), (552, 558, 531, 529), (525, 527, 529, 531, 533, 523), (558, 564, 533, 531), (564, 539, 523, 533), (522, 532, 530, 528, 526, 524), (532, 522, 534, 569), (569, 534, 535, 568), (568, 535, 536, 567), (567, 536, 537, 566), (566, 537, 538, 565), (565, 538, 539, 564), (530, 532, 569, 563), (563, 569, 568, 562), (562, 568, 567, 561), (561, 567, 566, 560), (560, 566, 565, 559), (559, 565, 564, 558), (528, 530, 563, 557), (557, 563, 562, 556), (556, 562, 561, 555), (555, 561, 560, 554), (554, 560, 559, 553), (553, 559, 558, 552), (526, 528, 557, 551), (551, 557, 556, 550), (550, 556, 555, 549), (549, 555, 554, 548), (548, 554, 553, 547), (547, 553, 552, 546), (524, 526, 551, 545), (545, 551, 550, 544), (544, 550, 549, 543), (543, 549, 548, 542), (542, 548, 547, 541), (541, 547, 546, 540), (522, 524, 545, 534), (534, 545, 544, 535), (535, 544, 543, 536), (536, 543, 542, 537), (537, 542, 541, 538), (538, 541, 540, 539), (583, 584, 573, 571), (584, 586, 575, 573), (586, 588, 577, 575), (588, 590, 579, 577), (573, 575, 577, 579, 581, 571), (590, 592, 581, 579), (592, 583, 571, 581), (570, 580, 578, 576, 574, 572), (580, 570, 582, 593), (593, 582, 583, 592), (578, 580, 593, 591), (591, 593, 592, 590), (576, 578, 591, 589), (589, 591, 590, 588), (574, 576, 589, 587), (587, 589, 588, 586), (572, 574, 587, 585), (585, 587, 586, 584), (570, 572, 585, 582), (582, 585, 584, 583), (595, 596, 435, 433), (596, 598, 437, 435), (598, 600, 439, 437), (600, 602, 441, 439), (602, 604, 443, 441), (604, 595, 433, 443), (442, 432, 594, 605), (605, 594, 595, 604), (440, 442, 605, 603), (603, 605, 604, 602), (438, 440, 603, 601), (601, 603, 602, 600), (436, 438, 601, 599), (599, 601, 600, 598), (434, 436, 599, 597), (597, 599, 598, 596), (432, 434, 597, 594), (594, 597, 596, 595), (624, 625, 609, 607), (625, 632, 611, 609), (632, 639, 613, 611), (639, 646, 615, 613), (609, 611, 613, 615, 617, 607), (646, 653, 617, 615), (653, 624, 607, 617), (606, 616, 614, 612, 610, 608), (616, 606, 618, 659), (659, 618, 619, 658), (658, 619, 620, 657), (657, 620, 621, 656), (656, 621, 622, 655), (655, 622, 623, 654), (654, 623, 624, 653), (614, 616, 659, 652), (652, 659, 658, 651), (651, 658, 657, 650), (650, 657, 656, 649), (649, 656, 655, 648), (648, 655, 654, 647), (647, 654, 653, 646), (612, 614, 652, 645), (645, 652, 651, 644), (644, 651, 650, 643), (643, 650, 649, 642), (642, 649, 648, 641), (641, 648, 647, 640), (640, 647, 646, 639), (610, 612, 645, 638), (638, 645, 644, 637), (637, 644, 643, 636), (636, 643, 642, 635), (635, 642, 641, 634), (634, 641, 640, 633), (633, 640, 639, 632), (608, 610, 638, 631), (631, 638, 637, 630), (630, 637, 636, 629), (629, 636, 635, 628), (628, 635, 634, 627), (627, 634, 633, 626), (626, 633, 632, 625), (606, 608, 631, 618), (618, 631, 630, 619), (619, 630, 629, 620), (620, 629, 628, 621), (621, 628, 627, 622), (622, 627, 626, 623), (623, 626, 625, 624), (677, 678, 663, 661), (678, 684, 665, 663), (684, 690, 667, 665), (690, 696, 669, 667), (663, 665, 667, 669, 671, 661), (696, 702, 671, 669), (702, 677, 661, 671), (660, 670, 668, 666, 664, 662), (670, 660, 672, 707), (707, 672, 673, 706), (706, 673, 674, 705), (705, 674, 675, 704), (704, 675, 676, 703), (703, 676, 677, 702), (668, 670, 707, 701), (701, 707, 706, 700), (700, 706, 705, 699), (699, 705, 704, 698), (698, 704, 703, 697), (697, 703, 702, 696), (666, 668, 701, 695), (695, 701, 700, 694), (694, 700, 699, 693), (693, 699, 698, 692), (692, 698, 697, 691), (691, 697, 696, 690), (664, 666, 695, 689), (689, 695, 694, 688), (688, 694, 693, 687), (687, 693, 692, 686), (686, 692, 691, 685), (685, 691, 690, 684), (662, 664, 689, 683), (683, 689, 688, 682), (682, 688, 687, 681), (681, 687, 686, 680), (680, 686, 685, 679), (679, 685, 684, 678), (660, 662, 683, 672), (672, 683, 682, 673), (673, 682, 681, 674), (674, 681, 680, 675), (675, 680, 679, 676), (676, 679, 678, 677)])
_uv = me_cylinder_003.uv_layers.new(name='UVMap')
_uv.uv.foreach_set('vector', [1.0, 0.8844, 1.0, 1.0, 0.8333, 1.0, 0.8333, 0.8844, 0.8333, 0.8844, 0.8333, 1.0, 0.6667, 1.0, 0.6667, 0.8844, 0.6667, 0.8844, 0.6667, 1.0, 0.5, 1.0, 0.5, 0.8844, 0.5, 0.8844, 0.5, 1.0, 0.3333, 1.0, 0.3333, 0.8844, 0.4578, 0.37, 0.25, 0.49, 0.04215, 0.37, 0.04215, 0.13, 0.25, 0.01, 0.4578, 0.13, 0.3333, 0.8844, 0.3333, 1.0, 0.1667, 1.0, 0.1667, 0.8844, 0.1667, 0.8844, 0.1667, 1.0, -8.941e-08, 1.0, -8.941e-08, 0.8844, 0.75, 0.49, 0.9578, 0.37, 0.9578, 0.13, 0.75, 0.01, 0.5422, 0.13, 0.5422, 0.37, 0.1667, 0.5, 0.1667, 0.7177, -8.941e-08, 0.7177, -8.941e-08, 0.5, 0.1667, 0.7177, 0.1667, 0.8844, -8.941e-08, 0.8844, -8.941e-08, 0.7177, 0.3333, 0.5, 0.3333, 0.7177, 0.1667, 0.7177, 0.1667, 0.5, 0.3333, 0.7177, 0.3333, 0.8844, 0.1667, 0.8844, 0.1667, 0.7177, 0.5, 0.5, 0.5, 0.7177, 0.3333, 0.7177, 0.3333, 0.5, 0.5, 0.7177, 0.5, 0.8844, 0.3333, 0.8844, 0.3333, 0.7177, 0.6667, 0.5, 0.6667, 0.7177, 0.5, 0.7177, 0.5, 0.5, 0.6667, 0.7177, 0.6667, 0.8844, 0.5, 0.8844, 0.5, 0.7177, 0.8333, 0.5, 0.8333, 0.7177, 0.6667, 0.7177, 0.6667, 0.5, 0.8333, 0.7177, 0.8333, 0.8844, 0.6667, 0.8844, 0.6667, 0.7177, 1.0, 0.5, 1.0, 0.7177, 0.8333, 0.7177, 0.8333, 0.5, 1.0, 0.7177, 1.0, 0.8844, 0.8333, 0.8844, 0.8333, 0.7177, 1.0, 0.9375, 1.0, 1.0, 0.8333, 1.0, 0.8333, 0.9375, 0.8333, 0.9375, 0.8333, 1.0, 0.6667, 1.0, 0.6667, 0.9375, 0.6667, 0.9375, 0.6667, 1.0, 0.5, 1.0, 0.5, 0.9375, 0.5, 0.9375, 0.5, 1.0, 0.3333, 1.0, 0.3333, 0.9375, 0.4578, 0.37, 0.25, 0.49, 0.04215, 0.37, 0.04215, 0.13, 0.25, 0.01, 0.4578, 0.13, 0.3333, 0.9375, 0.3333, 1.0, 0.1667, 1.0, 0.1667, 0.9375, 0.1667, 0.9375, 0.1667, 1.0, -8.941e-08, 1.0, -8.941e-08, 0.9375, 0.1667, 0.7524, 0.1667, 0.8125, -8.941e-08, 0.8125, -8.941e-08, 0.7524, 0.1667, 0.8125, 0.1667, 0.875, -8.941e-08, 0.875, -8.941e-08, 0.8125, 0.1667, 0.875, 0.1667, 0.9375, -8.941e-08, 0.9375, -8.941e-08, 0.875, 0.3333, 0.7524, 0.3333, 0.8125, 0.1667, 0.8125, 0.1667, 0.7524, 0.3333, 0.8125, 0.3333, 0.875, 0.1667, 0.875, 0.1667, 0.8125, 0.3333, 0.875, 0.3333, 0.9375, 0.1667, 0.9375, 0.1667, 0.875, 0.5, 0.7524, 0.5, 0.8125, 0.3333, 0.8125, 0.3333, 0.7524, 0.5, 0.8125, 0.5, 0.875, 0.3333, 0.875, 0.3333, 0.8125, 0.5, 0.875, 0.5, 0.9375, 0.3333, 0.9375, 0.3333, 0.875, 0.6667, 0.7524, 0.6667, 0.8125, 0.5, 0.8125, 0.5, 0.7524, 0.6667, 0.8125, 0.6667, 0.875, 0.5, 0.875, 0.5, 0.8125, 0.6667, 0.875, 0.6667, 0.9375, 0.5, 0.9375, 0.5, 0.875, 0.8333, 0.7524, 0.8333, 0.8125, 0.6667, 0.8125, 0.6667, 0.7524, 0.8333, 0.8125, 0.8333, 0.875, 0.6667, 0.875, 0.6667, 0.8125, 0.8333, 0.875, 0.8333, 0.9375, 0.6667, 0.9375, 0.6667, 0.875, 1.0, 0.7524, 1.0, 0.8125, 0.8333, 0.8125, 0.8333, 0.7524, 1.0, 0.8125, 1.0, 0.875, 0.8333, 0.875, 0.8333, 0.8125, 1.0, 0.875, 1.0, 0.9375, 0.8333, 0.9375, 0.8333, 0.875, 1.0, 0.9307, 1.0, 1.0, 0.8333, 1.0, 0.8333, 0.9307, 0.8333, 0.9307, 0.8333, 1.0, 0.6667, 1.0, 0.6667, 0.9307, 0.6667, 0.9307, 0.6667, 1.0, 0.5, 1.0, 0.5, 0.9307, 0.5, 0.9307, 0.5, 1.0, 0.3333, 1.0, 0.3333, 0.9307, 0.4578, 0.37, 0.25, 0.49, 0.04215, 0.37, 0.04215, 0.13, 0.25, 0.01, 0.4578, 0.13, 0.3333, 0.9307, 0.3333, 1.0, 0.1667, 1.0, 0.1667, 0.9307, 0.1667, 0.9307, 0.1667, 1.0, -8.941e-08, 1.0, -8.941e-08, 0.9307, 0.1667, 0.7519, 0.1667, 0.7878, -8.941e-08, 0.7878, -8.941e-08, 0.7519, 0.1667, 0.7878, 0.1667, 0.8593, -8.941e-08, 0.8593, -8.941e-08, 0.7878, 0.1667, 0.8593, 0.1667, 0.9307, -8.941e-08, 0.9307, -8.941e-08, 0.8593, 0.3333, 0.7519, 0.3333, 0.7878, 0.1667, 0.7878, 0.1667, 0.7519, 0.3333, 0.7878, 0.3333, 0.8593, 0.1667, 0.8593, 0.1667, 0.7878, 0.3333, 0.8593, 0.3333, 0.9307, 0.1667, 0.9307, 0.1667, 0.8593, 0.5, 0.7519, 0.5, 0.7878, 0.3333, 0.7878, 0.3333, 0.7519, 0.5, 0.7878, 0.5, 0.8593, 0.3333, 0.8593, 0.3333, 0.7878, 0.5, 0.8593, 0.5, 0.9307, 0.3333, 0.9307, 0.3333, 0.8593, 0.6667, 0.7519, 0.6667, 0.7878, 0.5, 0.7878, 0.5, 0.7519, 0.6667, 0.7878, 0.6667, 0.8593, 0.5, 0.8593, 0.5, 0.7878, 0.6667, 0.8593, 0.6667, 0.9307, 0.5, 0.9307, 0.5, 0.8593, 0.8333, 0.7519, 0.8333, 0.7878, 0.6667, 0.7878, 0.6667, 0.7519, 0.8333, 0.7878, 0.8333, 0.8593, 0.6667, 0.8593, 0.6667, 0.7878, 0.8333, 0.8593, 0.8333, 0.9307, 0.6667, 0.9307, 0.6667, 0.8593, 1.0, 0.7519, 1.0, 0.7878, 0.8333, 0.7878, 0.8333, 0.7519, 1.0, 0.7878, 1.0, 0.8593, 0.8333, 0.8593, 0.8333, 0.7878, 1.0, 0.8593, 1.0, 0.9307, 0.8333, 0.9307, 0.8333, 0.8593, 1.0, 0.8844, 1.0, 1.0, 0.8333, 1.0, 0.8333, 0.8844, 0.8333, 0.8844, 0.8333, 1.0, 0.6667, 1.0, 0.6667, 0.8844, 0.6667, 0.8844, 0.6667, 1.0, 0.5, 1.0, 0.5, 0.8844, 0.5, 0.8844, 0.5, 1.0, 0.3333, 1.0, 0.3333, 0.8844, 0.4578, 0.37, 0.25, 0.49, 0.04215, 0.37, 0.04215, 0.13, 0.25, 0.01, 0.4578, 0.13, 0.3333, 0.8844, 0.3333, 1.0, 0.1667, 1.0, 0.1667, 0.8844, 0.1667, 0.8844, 0.1667, 1.0, -8.941e-08, 1.0, -8.941e-08, 0.8844, 0.75, 0.49, 0.9578, 0.37, 0.9578, 0.13, 0.75, 0.01, 0.5422, 0.13, 0.5422, 0.37, 0.1667, 0.5, 0.1667, 0.7177, -8.941e-08, 0.7177, -8.941e-08, 0.5, 0.1667, 0.7177, 0.1667, 0.8844, -8.941e-08, 0.8844, -8.941e-08, 0.7177, 0.3333, 0.5, 0.3333, 0.7177, 0.1667, 0.7177, 0.1667, 0.5, 0.3333, 0.7177, 0.3333, 0.8844, 0.1667, 0.8844, 0.1667, 0.7177, 0.5, 0.5, 0.5, 0.7177, 0.3333, 0.7177, 0.3333, 0.5, 0.5, 0.7177, 0.5, 0.8844, 0.3333, 0.8844, 0.3333, 0.7177, 0.6667, 0.5, 0.6667, 0.7177, 0.5, 0.7177, 0.5, 0.5, 0.6667, 0.7177, 0.6667, 0.8844, 0.5, 0.8844, 0.5, 0.7177, 0.8333, 0.5, 0.8333, 0.7177, 0.6667, 0.7177, 0.6667, 0.5, 0.8333, 0.7177, 0.8333, 0.8844, 0.6667, 0.8844, 0.6667, 0.7177, 1.0, 0.5, 1.0, 0.7177, 0.8333, 0.7177, 0.8333, 0.5, 1.0, 0.7177, 1.0, 0.8844, 0.8333, 0.8844, 0.8333, 0.7177, 1.0, 0.7662, 1.0, 1.0, 0.8333, 1.0, 0.8333, 0.7662, 0.8333, 0.7662, 0.8333, 1.0, 0.6667, 1.0, 0.6667, 0.7662, 0.6667, 0.7662, 0.6667, 1.0, 0.5, 1.0, 0.5, 0.7662, 0.5, 0.7662, 0.5, 1.0, 0.3333, 1.0, 0.3333, 0.7662, 0.3333, 0.7662, 0.3333, 1.0, 0.1667, 1.0, 0.1667, 0.7662, 0.1667, 0.7662, 0.1667, 1.0, -8.941e-08, 1.0, -8.941e-08, 0.7662, 0.1667, 0.5, 0.1667, 0.5995, -8.941e-08, 0.5995, -8.941e-08, 0.5, 0.1667, 0.5995, 0.1667, 0.7662, -8.941e-08, 0.7662, -8.941e-08, 0.5995, 0.3333, 0.5, 0.3333, 0.5995, 0.1667, 0.5995, 0.1667, 0.5, 0.3333, 0.5995, 0.3333, 0.7662, 0.1667, 0.7662, 0.1667, 0.5995, 0.5, 0.5, 0.5, 0.5995, 0.3333, 0.5995, 0.3333, 0.5, 0.5, 0.5995, 0.5, 0.7662, 0.3333, 0.7662, 0.3333, 0.5995, 0.6667, 0.5, 0.6667, 0.5995, 0.5, 0.5995, 0.5, 0.5, 0.6667, 0.5995, 0.6667, 0.7662, 0.5, 0.7662, 0.5, 0.5995, 0.8333, 0.5, 0.8333, 0.5995, 0.6667, 0.5995, 0.6667, 0.5, 0.8333, 0.5995, 0.8333, 0.7662, 0.6667, 0.7662, 0.6667, 0.5995, 1.0, 0.5, 1.0, 0.5995, 0.8333, 0.5995, 0.8333, 0.5, 1.0, 0.5995, 1.0, 0.7662, 0.8333, 0.7662, 0.8333, 0.5995, 1.0, 0.9375, 1.0, 1.0, 0.8333, 1.0, 0.8333, 0.9375, 0.8333, 0.9375, 0.8333, 1.0, 0.6667, 1.0, 0.6667, 0.9375, 0.6667, 0.9375, 0.6667, 1.0, 0.5, 1.0, 0.5, 0.9375, 0.5, 0.9375, 0.5, 1.0, 0.3333, 1.0, 0.3333, 0.9375, 0.4578, 0.37, 0.25, 0.49, 0.04215, 0.37, 0.04215, 0.13, 0.25, 0.01, 0.4578, 0.13, 0.3333, 0.9375, 0.3333, 1.0, 0.1667, 1.0, 0.1667, 0.9375, 0.1667, 0.9375, 0.1667, 1.0, -8.941e-08, 1.0, -8.941e-08, 0.9375, 0.75, 0.49, 0.9578, 0.37, 0.9578, 0.13, 0.75, 0.01, 0.5422, 0.13, 0.5422, 0.37, 0.1667, 0.5, 0.1667, 0.5625, -8.941e-08, 0.5625, -8.941e-08, 0.5, 0.1667, 0.5625, 0.1667, 0.625, -8.941e-08, 0.625, -8.941e-08, 0.5625, 0.1667, 0.625, 0.1667, 0.6875, -8.941e-08, 0.6875, -8.941e-08, 0.625, 0.1667, 0.6875, 0.1667, 0.75, -8.941e-08, 0.75, -8.941e-08, 0.6875, 0.1667, 0.75, 0.1667, 0.8125, -8.941e-08, 0.8125, -8.941e-08, 0.75, 0.1667, 0.8125, 0.1667, 0.875, -8.941e-08, 0.875, -8.941e-08, 0.8125, 0.1667, 0.875, 0.1667, 0.9375, -8.941e-08, 0.9375, -8.941e-08, 0.875, 0.3333, 0.5, 0.3333, 0.5625, 0.1667, 0.5625, 0.1667, 0.5, 0.3333, 0.5625, 0.3333, 0.625, 0.1667, 0.625, 0.1667, 0.5625, 0.3333, 0.625, 0.3333, 0.6875, 0.1667, 0.6875, 0.1667, 0.625, 0.3333, 0.6875, 0.3333, 0.75, 0.1667, 0.75, 0.1667, 0.6875, 0.3333, 0.75, 0.3333, 0.8125, 0.1667, 0.8125, 0.1667, 0.75, 0.3333, 0.8125, 0.3333, 0.875, 0.1667, 0.875, 0.1667, 0.8125, 0.3333, 0.875, 0.3333, 0.9375, 0.1667, 0.9375, 0.1667, 0.875, 0.5, 0.5, 0.5, 0.5625, 0.3333, 0.5625, 0.3333, 0.5, 0.5, 0.5625, 0.5, 0.625, 0.3333, 0.625, 0.3333, 0.5625, 0.5, 0.625, 0.5, 0.6875, 0.3333, 0.6875, 0.3333, 0.625, 0.5, 0.6875, 0.5, 0.75, 0.3333, 0.75, 0.3333, 0.6875, 0.5, 0.75, 0.5, 0.8125, 0.3333, 0.8125, 0.3333, 0.75, 0.5, 0.8125, 0.5, 0.875, 0.3333, 0.875, 0.3333, 0.8125, 0.5, 0.875, 0.5, 0.9375, 0.3333, 0.9375, 0.3333, 0.875, 0.6667, 0.5, 0.6667, 0.5625, 0.5, 0.5625, 0.5, 0.5, 0.6667, 0.5625, 0.6667, 0.625, 0.5, 0.625, 0.5, 0.5625, 0.6667, 0.625, 0.6667, 0.6875, 0.5, 0.6875, 0.5, 0.625, 0.6667, 0.6875, 0.6667, 0.75, 0.5, 0.75, 0.5, 0.6875, 0.6667, 0.75, 0.6667, 0.8125, 0.5, 0.8125, 0.5, 0.75, 0.6667, 0.8125, 0.6667, 0.875, 0.5, 0.875, 0.5, 0.8125, 0.6667, 0.875, 0.6667, 0.9375, 0.5, 0.9375, 0.5, 0.875, 0.8333, 0.5, 0.8333, 0.5625, 0.6667, 0.5625, 0.6667, 0.5, 0.8333, 0.5625, 0.8333, 0.625, 0.6667, 0.625, 0.6667, 0.5625, 0.8333, 0.625, 0.8333, 0.6875, 0.6667, 0.6875, 0.6667, 0.625, 0.8333, 0.6875, 0.8333, 0.75, 0.6667, 0.75, 0.6667, 0.6875, 0.8333, 0.75, 0.8333, 0.8125, 0.6667, 0.8125, 0.6667, 0.75, 0.8333, 0.8125, 0.8333, 0.875, 0.6667, 0.875, 0.6667, 0.8125, 0.8333, 0.875, 0.8333, 0.9375, 0.6667, 0.9375, 0.6667, 0.875, 1.0, 0.5, 1.0, 0.5625, 0.8333, 0.5625, 0.8333, 0.5, 1.0, 0.5625, 1.0, 0.625, 0.8333, 0.625, 0.8333, 0.5625, 1.0, 0.625, 1.0, 0.6875, 0.8333, 0.6875, 0.8333, 0.625, 1.0, 0.6875, 1.0, 0.75, 0.8333, 0.75, 0.8333, 0.6875, 1.0, 0.75, 1.0, 0.8125, 0.8333, 0.8125, 0.8333, 0.75, 1.0, 0.8125, 1.0, 0.875, 0.8333, 0.875, 0.8333, 0.8125, 1.0, 0.875, 1.0, 0.9375, 0.8333, 0.9375, 0.8333, 0.875, 1.0, 0.9307, 1.0, 1.0, 0.8333, 1.0, 0.8333, 0.9307, 0.8333, 0.9307, 0.8333, 1.0, 0.6667, 1.0, 0.6667, 0.9307, 0.6667, 0.9307, 0.6667, 1.0, 0.5, 1.0, 0.5, 0.9307, 0.5, 0.9307, 0.5, 1.0, 0.3333, 1.0, 0.3333, 0.9307, 0.4578, 0.37, 0.25, 0.49, 0.04215, 0.37, 0.04215, 0.13, 0.25, 0.01, 0.4578, 0.13, 0.3333, 0.9307, 0.3333, 1.0, 0.1667, 1.0, 0.1667, 0.9307, 0.1667, 0.9307, 0.1667, 1.0, -8.941e-08, 1.0, -8.941e-08, 0.9307, 0.75, 0.49, 0.9578, 0.37, 0.9578, 0.13, 0.75, 0.01, 0.5422, 0.13, 0.5422, 0.37, 0.1667, 0.5, 0.1667, 0.5735, -8.941e-08, 0.5735, -8.941e-08, 0.5, 0.1667, 0.5735, 0.1667, 0.645, -8.941e-08, 0.645, -8.941e-08, 0.5735, 0.1667, 0.645, 0.1667, 0.7164, -8.941e-08, 0.7164, -8.941e-08, 0.645, 0.1667, 0.7164, 0.1667, 0.7878, -8.941e-08, 0.7878, -8.941e-08, 0.7164, 0.1667, 0.7878, 0.1667, 0.8593, -8.941e-08, 0.8593, -8.941e-08, 0.7878, 0.1667, 0.8593, 0.1667, 0.9307, -8.941e-08, 0.9307, -8.941e-08, 0.8593, 0.3333, 0.5, 0.3333, 0.5735, 0.1667, 0.5735, 0.1667, 0.5, 0.3333, 0.5735, 0.3333, 0.645, 0.1667, 0.645, 0.1667, 0.5735, 0.3333, 0.645, 0.3333, 0.7164, 0.1667, 0.7164, 0.1667, 0.645, 0.3333, 0.7164, 0.3333, 0.7878, 0.1667, 0.7878, 0.1667, 0.7164, 0.3333, 0.7878, 0.3333, 0.8593, 0.1667, 0.8593, 0.1667, 0.7878, 0.3333, 0.8593, 0.3333, 0.9307, 0.1667, 0.9307, 0.1667, 0.8593, 0.5, 0.5, 0.5, 0.5735, 0.3333, 0.5735, 0.3333, 0.5, 0.5, 0.5735, 0.5, 0.645, 0.3333, 0.645, 0.3333, 0.5735, 0.5, 0.645, 0.5, 0.7164, 0.3333, 0.7164, 0.3333, 0.645, 0.5, 0.7164, 0.5, 0.7878, 0.3333, 0.7878, 0.3333, 0.7164, 0.5, 0.7878, 0.5, 0.8593, 0.3333, 0.8593, 0.3333, 0.7878, 0.5, 0.8593, 0.5, 0.9307, 0.3333, 0.9307, 0.3333, 0.8593, 0.6667, 0.5, 0.6667, 0.5735, 0.5, 0.5735, 0.5, 0.5, 0.6667, 0.5735, 0.6667, 0.645, 0.5, 0.645, 0.5, 0.5735, 0.6667, 0.645, 0.6667, 0.7164, 0.5, 0.7164, 0.5, 0.645, 0.6667, 0.7164, 0.6667, 0.7878, 0.5, 0.7878, 0.5, 0.7164, 0.6667, 0.7878, 0.6667, 0.8593, 0.5, 0.8593, 0.5, 0.7878, 0.6667, 0.8593, 0.6667, 0.9307, 0.5, 0.9307, 0.5, 0.8593, 0.8333, 0.5, 0.8333, 0.5735, 0.6667, 0.5735, 0.6667, 0.5, 0.8333, 0.5735, 0.8333, 0.645, 0.6667, 0.645, 0.6667, 0.5735, 0.8333, 0.645, 0.8333, 0.7164, 0.6667, 0.7164, 0.6667, 0.645, 0.8333, 0.7164, 0.8333, 0.7878, 0.6667, 0.7878, 0.6667, 0.7164, 0.8333, 0.7878, 0.8333, 0.8593, 0.6667, 0.8593, 0.6667, 0.7878, 0.8333, 0.8593, 0.8333, 0.9307, 0.6667, 0.9307, 0.6667, 0.8593, 1.0, 0.5, 1.0, 0.5735, 0.8333, 0.5735, 0.8333, 0.5, 1.0, 0.5735, 1.0, 0.645, 0.8333, 0.645, 0.8333, 0.5735, 1.0, 0.645, 1.0, 0.7164, 0.8333, 0.7164, 0.8333, 0.645, 1.0, 0.7164, 1.0, 0.7878, 0.8333, 0.7878, 0.8333, 0.7164, 1.0, 0.7878, 1.0, 0.8593, 0.8333, 0.8593, 0.8333, 0.7878, 1.0, 0.8593, 1.0, 0.9307, 0.8333, 0.9307, 0.8333, 0.8593, 1.0, 0.8844, 1.0, 1.0, 0.8333, 1.0, 0.8333, 0.8844, 0.8333, 0.8844, 0.8333, 1.0, 0.6667, 1.0, 0.6667, 0.8844, 0.6667, 0.8844, 0.6667, 1.0, 0.5, 1.0, 0.5, 0.8844, 0.5, 0.8844, 0.5, 1.0, 0.3333, 1.0, 0.3333, 0.8844, 0.4578, 0.37, 0.25, 0.49, 0.04215, 0.37, 0.04215, 0.13, 0.25, 0.01, 0.4578, 0.13, 0.3333, 0.8844, 0.3333, 1.0, 0.1667, 1.0, 0.1667, 0.8844, 0.1667, 0.8844, 0.1667, 1.0, -8.941e-08, 1.0, -8.941e-08, 0.8844, 0.75, 0.49, 0.9578, 0.37, 0.9578, 0.13, 0.75, 0.01, 0.5422, 0.13, 0.5422, 0.37, 0.1667, 0.5, 0.1667, 0.7177, -8.941e-08, 0.7177, -8.941e-08, 0.5, 0.1667, 0.7177, 0.1667, 0.8844, -8.941e-08, 0.8844, -8.941e-08, 0.7177, 0.3333, 0.5, 0.3333, 0.7177, 0.1667, 0.7177, 0.1667, 0.5, 0.3333, 0.7177, 0.3333, 0.8844, 0.1667, 0.8844, 0.1667, 0.7177, 0.5, 0.5, 0.5, 0.7177, 0.3333, 0.7177, 0.3333, 0.5, 0.5, 0.7177, 0.5, 0.8844, 0.3333, 0.8844, 0.3333, 0.7177, 0.6667, 0.5, 0.6667, 0.7177, 0.5, 0.7177, 0.5, 0.5, 0.6667, 0.7177, 0.6667, 0.8844, 0.5, 0.8844, 0.5, 0.7177, 0.8333, 0.5, 0.8333, 0.7177, 0.6667, 0.7177, 0.6667, 0.5, 0.8333, 0.7177, 0.8333, 0.8844, 0.6667, 0.8844, 0.6667, 0.7177, 1.0, 0.5, 1.0, 0.7177, 0.8333, 0.7177, 0.8333, 0.5, 1.0, 0.7177, 1.0, 0.8844, 0.8333, 0.8844, 0.8333, 0.7177, 1.0, 0.7662, 1.0, 1.0, 0.8333, 1.0, 0.8333, 0.7662, 0.8333, 0.7662, 0.8333, 1.0, 0.6667, 1.0, 0.6667, 0.7662, 0.6667, 0.7662, 0.6667, 1.0, 0.5, 1.0, 0.5, 0.7662, 0.5, 0.7662, 0.5, 1.0, 0.3333, 1.0, 0.3333, 0.7662, 0.3333, 0.7662, 0.3333, 1.0, 0.1667, 1.0, 0.1667, 0.7662, 0.1667, 0.7662, 0.1667, 1.0, -8.941e-08, 1.0, -8.941e-08, 0.7662, 0.1667, 0.5, 0.1667, 0.5995, -8.941e-08, 0.5995, -8.941e-08, 0.5, 0.1667, 0.5995, 0.1667, 0.7662, -8.941e-08, 0.7662, -8.941e-08, 0.5995, 0.3333, 0.5, 0.3333, 0.5995, 0.1667, 0.5995, 0.1667, 0.5, 0.3333, 0.5995, 0.3333, 0.7662, 0.1667, 0.7662, 0.1667, 0.5995, 0.5, 0.5, 0.5, 0.5995, 0.3333, 0.5995, 0.3333, 0.5, 0.5, 0.5995, 0.5, 0.7662, 0.3333, 0.7662, 0.3333, 0.5995, 0.6667, 0.5, 0.6667, 0.5995, 0.5, 0.5995, 0.5, 0.5, 0.6667, 0.5995, 0.6667, 0.7662, 0.5, 0.7662, 0.5, 0.5995, 0.8333, 0.5, 0.8333, 0.5995, 0.6667, 0.5995, 0.6667, 0.5, 0.8333, 0.5995, 0.8333, 0.7662, 0.6667, 0.7662, 0.6667, 0.5995, 1.0, 0.5, 1.0, 0.5995, 0.8333, 0.5995, 0.8333, 0.5, 1.0, 0.5995, 1.0, 0.7662, 0.8333, 0.7662, 0.8333, 0.5995, 1.0, 0.9375, 1.0, 1.0, 0.8333, 1.0, 0.8333, 0.9375, 0.8333, 0.9375, 0.8333, 1.0, 0.6667, 1.0, 0.6667, 0.9375, 0.6667, 0.9375, 0.6667, 1.0, 0.5, 1.0, 0.5, 0.9375, 0.5, 0.9375, 0.5, 1.0, 0.3333, 1.0, 0.3333, 0.9375, 0.4578, 0.37, 0.25, 0.49, 0.04215, 0.37, 0.04215, 0.13, 0.25, 0.01, 0.4578, 0.13, 0.3333, 0.9375, 0.3333, 1.0, 0.1667, 1.0, 0.1667, 0.9375, 0.1667, 0.9375, 0.1667, 1.0, -8.941e-08, 1.0, -8.941e-08, 0.9375, 0.75, 0.49, 0.9578, 0.37, 0.9578, 0.13, 0.75, 0.01, 0.5422, 0.13, 0.5422, 0.37, 0.1667, 0.5, 0.1667, 0.5625, -8.941e-08, 0.5625, -8.941e-08, 0.5, 0.1667, 0.5625, 0.1667, 0.625, -8.941e-08, 0.625, -8.941e-08, 0.5625, 0.1667, 0.625, 0.1667, 0.6875, -8.941e-08, 0.6875, -8.941e-08, 0.625, 0.1667, 0.6875, 0.1667, 0.75, -8.941e-08, 0.75, -8.941e-08, 0.6875, 0.1667, 0.75, 0.1667, 0.8125, -8.941e-08, 0.8125, -8.941e-08, 0.75, 0.1667, 0.8125, 0.1667, 0.875, -8.941e-08, 0.875, -8.941e-08, 0.8125, 0.1667, 0.875, 0.1667, 0.9375, -8.941e-08, 0.9375, -8.941e-08, 0.875, 0.3333, 0.5, 0.3333, 0.5625, 0.1667, 0.5625, 0.1667, 0.5, 0.3333, 0.5625, 0.3333, 0.625, 0.1667, 0.625, 0.1667, 0.5625, 0.3333, 0.625, 0.3333, 0.6875, 0.1667, 0.6875, 0.1667, 0.625, 0.3333, 0.6875, 0.3333, 0.75, 0.1667, 0.75, 0.1667, 0.6875, 0.3333, 0.75, 0.3333, 0.8125, 0.1667, 0.8125, 0.1667, 0.75, 0.3333, 0.8125, 0.3333, 0.875, 0.1667, 0.875, 0.1667, 0.8125, 0.3333, 0.875, 0.3333, 0.9375, 0.1667, 0.9375, 0.1667, 0.875, 0.5, 0.5, 0.5, 0.5625, 0.3333, 0.5625, 0.3333, 0.5, 0.5, 0.5625, 0.5, 0.625, 0.3333, 0.625, 0.3333, 0.5625, 0.5, 0.625, 0.5, 0.6875, 0.3333, 0.6875, 0.3333, 0.625, 0.5, 0.6875, 0.5, 0.75, 0.3333, 0.75, 0.3333, 0.6875, 0.5, 0.75, 0.5, 0.8125, 0.3333, 0.8125, 0.3333, 0.75, 0.5, 0.8125, 0.5, 0.875, 0.3333, 0.875, 0.3333, 0.8125, 0.5, 0.875, 0.5, 0.9375, 0.3333, 0.9375, 0.3333, 0.875, 0.6667, 0.5, 0.6667, 0.5625, 0.5, 0.5625, 0.5, 0.5, 0.6667, 0.5625, 0.6667, 0.625, 0.5, 0.625, 0.5, 0.5625, 0.6667, 0.625, 0.6667, 0.6875, 0.5, 0.6875, 0.5, 0.625, 0.6667, 0.6875, 0.6667, 0.75, 0.5, 0.75, 0.5, 0.6875, 0.6667, 0.75, 0.6667, 0.8125, 0.5, 0.8125, 0.5, 0.75, 0.6667, 0.8125, 0.6667, 0.875, 0.5, 0.875, 0.5, 0.8125, 0.6667, 0.875, 0.6667, 0.9375, 0.5, 0.9375, 0.5, 0.875, 0.8333, 0.5, 0.8333, 0.5625, 0.6667, 0.5625, 0.6667, 0.5, 0.8333, 0.5625, 0.8333, 0.625, 0.6667, 0.625, 0.6667, 0.5625, 0.8333, 0.625, 0.8333, 0.6875, 0.6667, 0.6875, 0.6667, 0.625, 0.8333, 0.6875, 0.8333, 0.75, 0.6667, 0.75, 0.6667, 0.6875, 0.8333, 0.75, 0.8333, 0.8125, 0.6667, 0.8125, 0.6667, 0.75, 0.8333, 0.8125, 0.8333, 0.875, 0.6667, 0.875, 0.6667, 0.8125, 0.8333, 0.875, 0.8333, 0.9375, 0.6667, 0.9375, 0.6667, 0.875, 1.0, 0.5, 1.0, 0.5625, 0.8333, 0.5625, 0.8333, 0.5, 1.0, 0.5625, 1.0, 0.625, 0.8333, 0.625, 0.8333, 0.5625, 1.0, 0.625, 1.0, 0.6875, 0.8333, 0.6875, 0.8333, 0.625, 1.0, 0.6875, 1.0, 0.75, 0.8333, 0.75, 0.8333, 0.6875, 1.0, 0.75, 1.0, 0.8125, 0.8333, 0.8125, 0.8333, 0.75, 1.0, 0.8125, 1.0, 0.875, 0.8333, 0.875, 0.8333, 0.8125, 1.0, 0.875, 1.0, 0.9375, 0.8333, 0.9375, 0.8333, 0.875, 1.0, 0.9307, 1.0, 1.0, 0.8333, 1.0, 0.8333, 0.9307, 0.8333, 0.9307, 0.8333, 1.0, 0.6667, 1.0, 0.6667, 0.9307, 0.6667, 0.9307, 0.6667, 1.0, 0.5, 1.0, 0.5, 0.9307, 0.5, 0.9307, 0.5, 1.0, 0.3333, 1.0, 0.3333, 0.9307, 0.4578, 0.37, 0.25, 0.49, 0.04215, 0.37, 0.04215, 0.13, 0.25, 0.01, 0.4578, 0.13, 0.3333, 0.9307, 0.3333, 1.0, 0.1667, 1.0, 0.1667, 0.9307, 0.1667, 0.9307, 0.1667, 1.0, -8.941e-08, 1.0, -8.941e-08, 0.9307, 0.75, 0.49, 0.9578, 0.37, 0.9578, 0.13, 0.75, 0.01, 0.5422, 0.13, 0.5422, 0.37, 0.1667, 0.5, 0.1667, 0.5735, -8.941e-08, 0.5735, -8.941e-08, 0.5, 0.1667, 0.5735, 0.1667, 0.645, -8.941e-08, 0.645, -8.941e-08, 0.5735, 0.1667, 0.645, 0.1667, 0.7164, -8.941e-08, 0.7164, -8.941e-08, 0.645, 0.1667, 0.7164, 0.1667, 0.7878, -8.941e-08, 0.7878, -8.941e-08, 0.7164, 0.1667, 0.7878, 0.1667, 0.8593, -8.941e-08, 0.8593, -8.941e-08, 0.7878, 0.1667, 0.8593, 0.1667, 0.9307, -8.941e-08, 0.9307, -8.941e-08, 0.8593, 0.3333, 0.5, 0.3333, 0.5735, 0.1667, 0.5735, 0.1667, 0.5, 0.3333, 0.5735, 0.3333, 0.645, 0.1667, 0.645, 0.1667, 0.5735, 0.3333, 0.645, 0.3333, 0.7164, 0.1667, 0.7164, 0.1667, 0.645, 0.3333, 0.7164, 0.3333, 0.7878, 0.1667, 0.7878, 0.1667, 0.7164, 0.3333, 0.7878, 0.3333, 0.8593, 0.1667, 0.8593, 0.1667, 0.7878, 0.3333, 0.8593, 0.3333, 0.9307, 0.1667, 0.9307, 0.1667, 0.8593, 0.5, 0.5, 0.5, 0.5735, 0.3333, 0.5735, 0.3333, 0.5, 0.5, 0.5735, 0.5, 0.645, 0.3333, 0.645, 0.3333, 0.5735, 0.5, 0.645, 0.5, 0.7164, 0.3333, 0.7164, 0.3333, 0.645, 0.5, 0.7164, 0.5, 0.7878, 0.3333, 0.7878, 0.3333, 0.7164, 0.5, 0.7878, 0.5, 0.8593, 0.3333, 0.8593, 0.3333, 0.7878, 0.5, 0.8593, 0.5, 0.9307, 0.3333, 0.9307, 0.3333, 0.8593, 0.6667, 0.5, 0.6667, 0.5735, 0.5, 0.5735, 0.5, 0.5, 0.6667, 0.5735, 0.6667, 0.645, 0.5, 0.645, 0.5, 0.5735, 0.6667, 0.645, 0.6667, 0.7164, 0.5, 0.7164, 0.5, 0.645, 0.6667, 0.7164, 0.6667, 0.7878, 0.5, 0.7878, 0.5, 0.7164, 0.6667, 0.7878, 0.6667, 0.8593, 0.5, 0.8593, 0.5, 0.7878, 0.6667, 0.8593, 0.6667, 0.9307, 0.5, 0.9307, 0.5, 0.8593, 0.8333, 0.5, 0.8333, 0.5735, 0.6667, 0.5735, 0.6667, 0.5, 0.8333, 0.5735, 0.8333, 0.645, 0.6667, 0.645, 0.6667, 0.5735, 0.8333, 0.645, 0.8333, 0.7164, 0.6667, 0.7164, 0.6667, 0.645, 0.8333, 0.7164, 0.8333, 0.7878, 0.6667, 0.7878, 0.6667, 0.7164, 0.8333, 0.7878, 0.8333, 0.8593, 0.6667, 0.8593, 0.6667, 0.7878, 0.8333, 0.8593, 0.8333, 0.9307, 0.6667, 0.9307, 0.6667, 0.8593, 1.0, 0.5, 1.0, 0.5735, 0.8333, 0.5735, 0.8333, 0.5, 1.0, 0.5735, 1.0, 0.645, 0.8333, 0.645, 0.8333, 0.5735, 1.0, 0.645, 1.0, 0.7164, 0.8333, 0.7164, 0.8333, 0.645, 1.0, 0.7164, 1.0, 0.7878, 0.8333, 0.7878, 0.8333, 0.7164, 1.0, 0.7878, 1.0, 0.8593, 0.8333, 0.8593, 0.8333, 0.7878, 1.0, 0.8593, 1.0, 0.9307, 0.8333, 0.9307, 0.8333, 0.8593, 1.0, 0.8844, 0.8333, 0.8844, 0.8333, 1.0, 1.0, 1.0, 0.8333, 0.8844, 0.6667, 0.8844, 0.6667, 1.0, 0.8333, 1.0, 0.6667, 0.8844, 0.5, 0.8844, 0.5, 1.0, 0.6667, 1.0, 0.5, 0.8844, 0.3333, 0.8844, 0.3333, 1.0, 0.5, 1.0, 0.4578, 0.37, 0.4578, 0.13, 0.25, 0.01, 0.04215, 0.13, 0.04215, 0.37, 0.25, 0.49, 0.3333, 0.8844, 0.1667, 0.8844, 0.1667, 1.0, 0.3333, 1.0, 0.1667, 0.8844, -8.941e-08, 0.8844, -8.941e-08, 1.0, 0.1667, 1.0, 0.75, 0.49, 0.5422, 0.37, 0.5422, 0.13, 0.75, 0.01, 0.9578, 0.13, 0.9578, 0.37, 0.1667, 0.5, -8.941e-08, 0.5, -8.941e-08, 0.7177, 0.1667, 0.7177, 0.1667, 0.7177, -8.941e-08, 0.7177, -8.941e-08, 0.8844, 0.1667, 0.8844, 0.3333, 0.5, 0.1667, 0.5, 0.1667, 0.7177, 0.3333, 0.7177, 0.3333, 0.7177, 0.1667, 0.7177, 0.1667, 0.8844, 0.3333, 0.8844, 0.5, 0.5, 0.3333, 0.5, 0.3333, 0.7177, 0.5, 0.7177, 0.5, 0.7177, 0.3333, 0.7177, 0.3333, 0.8844, 0.5, 0.8844, 0.6667, 0.5, 0.5, 0.5, 0.5, 0.7177, 0.6667, 0.7177, 0.6667, 0.7177, 0.5, 0.7177, 0.5, 0.8844, 0.6667, 0.8844, 0.8333, 0.5, 0.6667, 0.5, 0.6667, 0.7177, 0.8333, 0.7177, 0.8333, 0.7177, 0.6667, 0.7177, 0.6667, 0.8844, 0.8333, 0.8844, 1.0, 0.5, 0.8333, 0.5, 0.8333, 0.7177, 1.0, 0.7177, 1.0, 0.7177, 0.8333, 0.7177, 0.8333, 0.8844, 1.0, 0.8844, 1.0, 0.9375, 0.8333, 0.9375, 0.8333, 1.0, 1.0, 1.0, 0.8333, 0.9375, 0.6667, 0.9375, 0.6667, 1.0, 0.8333, 1.0, 0.6667, 0.9375, 0.5, 0.9375, 0.5, 1.0, 0.6667, 1.0, 0.5, 0.9375, 0.3333, 0.9375, 0.3333, 1.0, 0.5, 1.0, 0.4578, 0.37, 0.4578, 0.13, 0.25, 0.01, 0.04215, 0.13, 0.04215, 0.37, 0.25, 0.49, 0.3333, 0.9375, 0.1667, 0.9375, 0.1667, 1.0, 0.3333, 1.0, 0.1667, 0.9375, -8.941e-08, 0.9375, -8.941e-08, 1.0, 0.1667, 1.0, 0.1667, 0.7524, -8.941e-08, 0.7524, -8.941e-08, 0.8125, 0.1667, 0.8125, 0.1667, 0.8125, -8.941e-08, 0.8125, -8.941e-08, 0.875, 0.1667, 0.875, 0.1667, 0.875, -8.941e-08, 0.875, -8.941e-08, 0.9375, 0.1667, 0.9375, 0.3333, 0.7524, 0.1667, 0.7524, 0.1667, 0.8125, 0.3333, 0.8125, 0.3333, 0.8125, 0.1667, 0.8125, 0.1667, 0.875, 0.3333, 0.875, 0.3333, 0.875, 0.1667, 0.875, 0.1667, 0.9375, 0.3333, 0.9375, 0.5, 0.7524, 0.3333, 0.7524, 0.3333, 0.8125, 0.5, 0.8125, 0.5, 0.8125, 0.3333, 0.8125, 0.3333, 0.875, 0.5, 0.875, 0.5, 0.875, 0.3333, 0.875, 0.3333, 0.9375, 0.5, 0.9375, 0.6667, 0.7524, 0.5, 0.7524, 0.5, 0.8125, 0.6667, 0.8125, 0.6667, 0.8125, 0.5, 0.8125, 0.5, 0.875, 0.6667, 0.875, 0.6667, 0.875, 0.5, 0.875, 0.5, 0.9375, 0.6667, 0.9375, 0.8333, 0.7524, 0.6667, 0.7524, 0.6667, 0.8125, 0.8333, 0.8125, 0.8333, 0.8125, 0.6667, 0.8125, 0.6667, 0.875, 0.8333, 0.875, 0.8333, 0.875, 0.6667, 0.875, 0.6667, 0.9375, 0.8333, 0.9375, 1.0, 0.7524, 0.8333, 0.7524, 0.8333, 0.8125, 1.0, 0.8125, 1.0, 0.8125, 0.8333, 0.8125, 0.8333, 0.875, 1.0, 0.875, 1.0, 0.875, 0.8333, 0.875, 0.8333, 0.9375, 1.0, 0.9375, 1.0, 0.9307, 0.8333, 0.9307, 0.8333, 1.0, 1.0, 1.0, 0.8333, 0.9307, 0.6667, 0.9307, 0.6667, 1.0, 0.8333, 1.0, 0.6667, 0.9307, 0.5, 0.9307, 0.5, 1.0, 0.6667, 1.0, 0.5, 0.9307, 0.3333, 0.9307, 0.3333, 1.0, 0.5, 1.0, 0.4578, 0.37, 0.4578, 0.13, 0.25, 0.01, 0.04215, 0.13, 0.04215, 0.37, 0.25, 0.49, 0.3333, 0.9307, 0.1667, 0.9307, 0.1667, 1.0, 0.3333, 1.0, 0.1667, 0.9307, -8.941e-08, 0.9307, -8.941e-08, 1.0, 0.1667, 1.0, 0.1667, 0.7519, -8.941e-08, 0.7519, -8.941e-08, 0.7878, 0.1667, 0.7878, 0.1667, 0.7878, -8.941e-08, 0.7878, -8.941e-08, 0.8593, 0.1667, 0.8593, 0.1667, 0.8593, -8.941e-08, 0.8593, -8.941e-08, 0.9307, 0.1667, 0.9307, 0.3333, 0.7519, 0.1667, 0.7519, 0.1667, 0.7878, 0.3333, 0.7878, 0.3333, 0.7878, 0.1667, 0.7878, 0.1667, 0.8593, 0.3333, 0.8593, 0.3333, 0.8593, 0.1667, 0.8593, 0.1667, 0.9307, 0.3333, 0.9307, 0.5, 0.7519, 0.3333, 0.7519, 0.3333, 0.7878, 0.5, 0.7878, 0.5, 0.7878, 0.3333, 0.7878, 0.3333, 0.8593, 0.5, 0.8593, 0.5, 0.8593, 0.3333, 0.8593, 0.3333, 0.9307, 0.5, 0.9307, 0.6667, 0.7519, 0.5, 0.7519, 0.5, 0.7878, 0.6667, 0.7878, 0.6667, 0.7878, 0.5, 0.7878, 0.5, 0.8593, 0.6667, 0.8593, 0.6667, 0.8593, 0.5, 0.8593, 0.5, 0.9307, 0.6667, 0.9307, 0.8333, 0.7519, 0.6667, 0.7519, 0.6667, 0.7878, 0.8333, 0.7878, 0.8333, 0.7878, 0.6667, 0.7878, 0.6667, 0.8593, 0.8333, 0.8593, 0.8333, 0.8593, 0.6667, 0.8593, 0.6667, 0.9307, 0.8333, 0.9307, 1.0, 0.7519, 0.8333, 0.7519, 0.8333, 0.7878, 1.0, 0.7878, 1.0, 0.7878, 0.8333, 0.7878, 0.8333, 0.8593, 1.0, 0.8593, 1.0, 0.8593, 0.8333, 0.8593, 0.8333, 0.9307, 1.0, 0.9307, 1.0, 0.8844, 0.8333, 0.8844, 0.8333, 1.0, 1.0, 1.0, 0.8333, 0.8844, 0.6667, 0.8844, 0.6667, 1.0, 0.8333, 1.0, 0.6667, 0.8844, 0.5, 0.8844, 0.5, 1.0, 0.6667, 1.0, 0.5, 0.8844, 0.3333, 0.8844, 0.3333, 1.0, 0.5, 1.0, 0.4578, 0.37, 0.4578, 0.13, 0.25, 0.01, 0.04215, 0.13, 0.04215, 0.37, 0.25, 0.49, 0.3333, 0.8844, 0.1667, 0.8844, 0.1667, 1.0, 0.3333, 1.0, 0.1667, 0.8844, -8.941e-08, 0.8844, -8.941e-08, 1.0, 0.1667, 1.0, 0.75, 0.49, 0.5422, 0.37, 0.5422, 0.13, 0.75, 0.01, 0.9578, 0.13, 0.9578, 0.37, 0.1667, 0.5, -8.941e-08, 0.5, -8.941e-08, 0.7177, 0.1667, 0.7177, 0.1667, 0.7177, -8.941e-08, 0.7177, -8.941e-08, 0.8844, 0.1667, 0.8844, 0.3333, 0.5, 0.1667, 0.5, 0.1667, 0.7177, 0.3333, 0.7177, 0.3333, 0.7177, 0.1667, 0.7177, 0.1667, 0.8844, 0.3333, 0.8844, 0.5, 0.5, 0.3333, 0.5, 0.3333, 0.7177, 0.5, 0.7177, 0.5, 0.7177, 0.3333, 0.7177, 0.3333, 0.8844, 0.5, 0.8844, 0.6667, 0.5, 0.5, 0.5, 0.5, 0.7177, 0.6667, 0.7177, 0.6667, 0.7177, 0.5, 0.7177, 0.5, 0.8844, 0.6667, 0.8844, 0.8333, 0.5, 0.6667, 0.5, 0.6667, 0.7177, 0.8333, 0.7177, 0.8333, 0.7177, 0.6667, 0.7177, 0.6667, 0.8844, 0.8333, 0.8844, 1.0, 0.5, 0.8333, 0.5, 0.8333, 0.7177, 1.0, 0.7177, 1.0, 0.7177, 0.8333, 0.7177, 0.8333, 0.8844, 1.0, 0.8844, 1.0, 0.7662, 0.8333, 0.7662, 0.8333, 1.0, 1.0, 1.0, 0.8333, 0.7662, 0.6667, 0.7662, 0.6667, 1.0, 0.8333, 1.0, 0.6667, 0.7662, 0.5, 0.7662, 0.5, 1.0, 0.6667, 1.0, 0.5, 0.7662, 0.3333, 0.7662, 0.3333, 1.0, 0.5, 1.0, 0.3333, 0.7662, 0.1667, 0.7662, 0.1667, 1.0, 0.3333, 1.0, 0.1667, 0.7662, -8.941e-08, 0.7662, -8.941e-08, 1.0, 0.1667, 1.0, 0.1667, 0.5, -8.941e-08, 0.5, -8.941e-08, 0.5995, 0.1667, 0.5995, 0.1667, 0.5995, -8.941e-08, 0.5995, -8.941e-08, 0.7662, 0.1667, 0.7662, 0.3333, 0.5, 0.1667, 0.5, 0.1667, 0.5995, 0.3333, 0.5995, 0.3333, 0.5995, 0.1667, 0.5995, 0.1667, 0.7662, 0.3333, 0.7662, 0.5, 0.5, 0.3333, 0.5, 0.3333, 0.5995, 0.5, 0.5995, 0.5, 0.5995, 0.3333, 0.5995, 0.3333, 0.7662, 0.5, 0.7662, 0.6667, 0.5, 0.5, 0.5, 0.5, 0.5995, 0.6667, 0.5995, 0.6667, 0.5995, 0.5, 0.5995, 0.5, 0.7662, 0.6667, 0.7662, 0.8333, 0.5, 0.6667, 0.5, 0.6667, 0.5995, 0.8333, 0.5995, 0.8333, 0.5995, 0.6667, 0.5995, 0.6667, 0.7662, 0.8333, 0.7662, 1.0, 0.5, 0.8333, 0.5, 0.8333, 0.5995, 1.0, 0.5995, 1.0, 0.5995, 0.8333, 0.5995, 0.8333, 0.7662, 1.0, 0.7662, 1.0, 0.9375, 0.8333, 0.9375, 0.8333, 1.0, 1.0, 1.0, 0.8333, 0.9375, 0.6667, 0.9375, 0.6667, 1.0, 0.8333, 1.0, 0.6667, 0.9375, 0.5, 0.9375, 0.5, 1.0, 0.6667, 1.0, 0.5, 0.9375, 0.3333, 0.9375, 0.3333, 1.0, 0.5, 1.0, 0.4578, 0.37, 0.4578, 0.13, 0.25, 0.01, 0.04215, 0.13, 0.04215, 0.37, 0.25, 0.49, 0.3333, 0.9375, 0.1667, 0.9375, 0.1667, 1.0, 0.3333, 1.0, 0.1667, 0.9375, -8.941e-08, 0.9375, -8.941e-08, 1.0, 0.1667, 1.0, 0.75, 0.49, 0.5422, 0.37, 0.5422, 0.13, 0.75, 0.01, 0.9578, 0.13, 0.9578, 0.37, 0.1667, 0.5, -8.941e-08, 0.5, -8.941e-08, 0.5625, 0.1667, 0.5625, 0.1667, 0.5625, -8.941e-08, 0.5625, -8.941e-08, 0.625, 0.1667, 0.625, 0.1667, 0.625, -8.941e-08, 0.625, -8.941e-08, 0.6875, 0.1667, 0.6875, 0.1667, 0.6875, -8.941e-08, 0.6875, -8.941e-08, 0.75, 0.1667, 0.75, 0.1667, 0.75, -8.941e-08, 0.75, -8.941e-08, 0.8125, 0.1667, 0.8125, 0.1667, 0.8125, -8.941e-08, 0.8125, -8.941e-08, 0.875, 0.1667, 0.875, 0.1667, 0.875, -8.941e-08, 0.875, -8.941e-08, 0.9375, 0.1667, 0.9375, 0.3333, 0.5, 0.1667, 0.5, 0.1667, 0.5625, 0.3333, 0.5625, 0.3333, 0.5625, 0.1667, 0.5625, 0.1667, 0.625, 0.3333, 0.625, 0.3333, 0.625, 0.1667, 0.625, 0.1667, 0.6875, 0.3333, 0.6875, 0.3333, 0.6875, 0.1667, 0.6875, 0.1667, 0.75, 0.3333, 0.75, 0.3333, 0.75, 0.1667, 0.75, 0.1667, 0.8125, 0.3333, 0.8125, 0.3333, 0.8125, 0.1667, 0.8125, 0.1667, 0.875, 0.3333, 0.875, 0.3333, 0.875, 0.1667, 0.875, 0.1667, 0.9375, 0.3333, 0.9375, 0.5, 0.5, 0.3333, 0.5, 0.3333, 0.5625, 0.5, 0.5625, 0.5, 0.5625, 0.3333, 0.5625, 0.3333, 0.625, 0.5, 0.625, 0.5, 0.625, 0.3333, 0.625, 0.3333, 0.6875, 0.5, 0.6875, 0.5, 0.6875, 0.3333, 0.6875, 0.3333, 0.75, 0.5, 0.75, 0.5, 0.75, 0.3333, 0.75, 0.3333, 0.8125, 0.5, 0.8125, 0.5, 0.8125, 0.3333, 0.8125, 0.3333, 0.875, 0.5, 0.875, 0.5, 0.875, 0.3333, 0.875, 0.3333, 0.9375, 0.5, 0.9375, 0.6667, 0.5, 0.5, 0.5, 0.5, 0.5625, 0.6667, 0.5625, 0.6667, 0.5625, 0.5, 0.5625, 0.5, 0.625, 0.6667, 0.625, 0.6667, 0.625, 0.5, 0.625, 0.5, 0.6875, 0.6667, 0.6875, 0.6667, 0.6875, 0.5, 0.6875, 0.5, 0.75, 0.6667, 0.75, 0.6667, 0.75, 0.5, 0.75, 0.5, 0.8125, 0.6667, 0.8125, 0.6667, 0.8125, 0.5, 0.8125, 0.5, 0.875, 0.6667, 0.875, 0.6667, 0.875, 0.5, 0.875, 0.5, 0.9375, 0.6667, 0.9375, 0.8333, 0.5, 0.6667, 0.5, 0.6667, 0.5625, 0.8333, 0.5625, 0.8333, 0.5625, 0.6667, 0.5625, 0.6667, 0.625, 0.8333, 0.625, 0.8333, 0.625, 0.6667, 0.625, 0.6667, 0.6875, 0.8333, 0.6875, 0.8333, 0.6875, 0.6667, 0.6875, 0.6667, 0.75, 0.8333, 0.75, 0.8333, 0.75, 0.6667, 0.75, 0.6667, 0.8125, 0.8333, 0.8125, 0.8333, 0.8125, 0.6667, 0.8125, 0.6667, 0.875, 0.8333, 0.875, 0.8333, 0.875, 0.6667, 0.875, 0.6667, 0.9375, 0.8333, 0.9375, 1.0, 0.5, 0.8333, 0.5, 0.8333, 0.5625, 1.0, 0.5625, 1.0, 0.5625, 0.8333, 0.5625, 0.8333, 0.625, 1.0, 0.625, 1.0, 0.625, 0.8333, 0.625, 0.8333, 0.6875, 1.0, 0.6875, 1.0, 0.6875, 0.8333, 0.6875, 0.8333, 0.75, 1.0, 0.75, 1.0, 0.75, 0.8333, 0.75, 0.8333, 0.8125, 1.0, 0.8125, 1.0, 0.8125, 0.8333, 0.8125, 0.8333, 0.875, 1.0, 0.875, 1.0, 0.875, 0.8333, 0.875, 0.8333, 0.9375, 1.0, 0.9375, 1.0, 0.9307, 0.8333, 0.9307, 0.8333, 1.0, 1.0, 1.0, 0.8333, 0.9307, 0.6667, 0.9307, 0.6667, 1.0, 0.8333, 1.0, 0.6667, 0.9307, 0.5, 0.9307, 0.5, 1.0, 0.6667, 1.0, 0.5, 0.9307, 0.3333, 0.9307, 0.3333, 1.0, 0.5, 1.0, 0.4578, 0.37, 0.4578, 0.13, 0.25, 0.01, 0.04215, 0.13, 0.04215, 0.37, 0.25, 0.49, 0.3333, 0.9307, 0.1667, 0.9307, 0.1667, 1.0, 0.3333, 1.0, 0.1667, 0.9307, -8.941e-08, 0.9307, -8.941e-08, 1.0, 0.1667, 1.0, 0.75, 0.49, 0.5422, 0.37, 0.5422, 0.13, 0.75, 0.01, 0.9578, 0.13, 0.9578, 0.37, 0.1667, 0.5, -8.941e-08, 0.5, -8.941e-08, 0.5735, 0.1667, 0.5735, 0.1667, 0.5735, -8.941e-08, 0.5735, -8.941e-08, 0.645, 0.1667, 0.645, 0.1667, 0.645, -8.941e-08, 0.645, -8.941e-08, 0.7164, 0.1667, 0.7164, 0.1667, 0.7164, -8.941e-08, 0.7164, -8.941e-08, 0.7878, 0.1667, 0.7878, 0.1667, 0.7878, -8.941e-08, 0.7878, -8.941e-08, 0.8593, 0.1667, 0.8593, 0.1667, 0.8593, -8.941e-08, 0.8593, -8.941e-08, 0.9307, 0.1667, 0.9307, 0.3333, 0.5, 0.1667, 0.5, 0.1667, 0.5735, 0.3333, 0.5735, 0.3333, 0.5735, 0.1667, 0.5735, 0.1667, 0.645, 0.3333, 0.645, 0.3333, 0.645, 0.1667, 0.645, 0.1667, 0.7164, 0.3333, 0.7164, 0.3333, 0.7164, 0.1667, 0.7164, 0.1667, 0.7878, 0.3333, 0.7878, 0.3333, 0.7878, 0.1667, 0.7878, 0.1667, 0.8593, 0.3333, 0.8593, 0.3333, 0.8593, 0.1667, 0.8593, 0.1667, 0.9307, 0.3333, 0.9307, 0.5, 0.5, 0.3333, 0.5, 0.3333, 0.5735, 0.5, 0.5735, 0.5, 0.5735, 0.3333, 0.5735, 0.3333, 0.645, 0.5, 0.645, 0.5, 0.645, 0.3333, 0.645, 0.3333, 0.7164, 0.5, 0.7164, 0.5, 0.7164, 0.3333, 0.7164, 0.3333, 0.7878, 0.5, 0.7878, 0.5, 0.7878, 0.3333, 0.7878, 0.3333, 0.8593, 0.5, 0.8593, 0.5, 0.8593, 0.3333, 0.8593, 0.3333, 0.9307, 0.5, 0.9307, 0.6667, 0.5, 0.5, 0.5, 0.5, 0.5735, 0.6667, 0.5735, 0.6667, 0.5735, 0.5, 0.5735, 0.5, 0.645, 0.6667, 0.645, 0.6667, 0.645, 0.5, 0.645, 0.5, 0.7164, 0.6667, 0.7164, 0.6667, 0.7164, 0.5, 0.7164, 0.5, 0.7878, 0.6667, 0.7878, 0.6667, 0.7878, 0.5, 0.7878, 0.5, 0.8593, 0.6667, 0.8593, 0.6667, 0.8593, 0.5, 0.8593, 0.5, 0.9307, 0.6667, 0.9307, 0.8333, 0.5, 0.6667, 0.5, 0.6667, 0.5735, 0.8333, 0.5735, 0.8333, 0.5735, 0.6667, 0.5735, 0.6667, 0.645, 0.8333, 0.645, 0.8333, 0.645, 0.6667, 0.645, 0.6667, 0.7164, 0.8333, 0.7164, 0.8333, 0.7164, 0.6667, 0.7164, 0.6667, 0.7878, 0.8333, 0.7878, 0.8333, 0.7878, 0.6667, 0.7878, 0.6667, 0.8593, 0.8333, 0.8593, 0.8333, 0.8593, 0.6667, 0.8593, 0.6667, 0.9307, 0.8333, 0.9307, 1.0, 0.5, 0.8333, 0.5, 0.8333, 0.5735, 1.0, 0.5735, 1.0, 0.5735, 0.8333, 0.5735, 0.8333, 0.645, 1.0, 0.645, 1.0, 0.645, 0.8333, 0.645, 0.8333, 0.7164, 1.0, 0.7164, 1.0, 0.7164, 0.8333, 0.7164, 0.8333, 0.7878, 1.0, 0.7878, 1.0, 0.7878, 0.8333, 0.7878, 0.8333, 0.8593, 1.0, 0.8593, 1.0, 0.8593, 0.8333, 0.8593, 0.8333, 0.9307, 1.0, 0.9307, 1.0, 0.8844, 0.8333, 0.8844, 0.8333, 1.0, 1.0, 1.0, 0.8333, 0.8844, 0.6667, 0.8844, 0.6667, 1.0, 0.8333, 1.0, 0.6667, 0.8844, 0.5, 0.8844, 0.5, 1.0, 0.6667, 1.0, 0.5, 0.8844, 0.3333, 0.8844, 0.3333, 1.0, 0.5, 1.0, 0.4578, 0.37, 0.4578, 0.13, 0.25, 0.01, 0.04215, 0.13, 0.04215, 0.37, 0.25, 0.49, 0.3333, 0.8844, 0.1667, 0.8844, 0.1667, 1.0, 0.3333, 1.0, 0.1667, 0.8844, -8.941e-08, 0.8844, -8.941e-08, 1.0, 0.1667, 1.0, 0.75, 0.49, 0.5422, 0.37, 0.5422, 0.13, 0.75, 0.01, 0.9578, 0.13, 0.9578, 0.37, 0.1667, 0.5, -8.941e-08, 0.5, -8.941e-08, 0.7177, 0.1667, 0.7177, 0.1667, 0.7177, -8.941e-08, 0.7177, -8.941e-08, 0.8844, 0.1667, 0.8844, 0.3333, 0.5, 0.1667, 0.5, 0.1667, 0.7177, 0.3333, 0.7177, 0.3333, 0.7177, 0.1667, 0.7177, 0.1667, 0.8844, 0.3333, 0.8844, 0.5, 0.5, 0.3333, 0.5, 0.3333, 0.7177, 0.5, 0.7177, 0.5, 0.7177, 0.3333, 0.7177, 0.3333, 0.8844, 0.5, 0.8844, 0.6667, 0.5, 0.5, 0.5, 0.5, 0.7177, 0.6667, 0.7177, 0.6667, 0.7177, 0.5, 0.7177, 0.5, 0.8844, 0.6667, 0.8844, 0.8333, 0.5, 0.6667, 0.5, 0.6667, 0.7177, 0.8333, 0.7177, 0.8333, 0.7177, 0.6667, 0.7177, 0.6667, 0.8844, 0.8333, 0.8844, 1.0, 0.5, 0.8333, 0.5, 0.8333, 0.7177, 1.0, 0.7177, 1.0, 0.7177, 0.8333, 0.7177, 0.8333, 0.8844, 1.0, 0.8844, 1.0, 0.7662, 0.8333, 0.7662, 0.8333, 1.0, 1.0, 1.0, 0.8333, 0.7662, 0.6667, 0.7662, 0.6667, 1.0, 0.8333, 1.0, 0.6667, 0.7662, 0.5, 0.7662, 0.5, 1.0, 0.6667, 1.0, 0.5, 0.7662, 0.3333, 0.7662, 0.3333, 1.0, 0.5, 1.0, 0.3333, 0.7662, 0.1667, 0.7662, 0.1667, 1.0, 0.3333, 1.0, 0.1667, 0.7662, -8.941e-08, 0.7662, -8.941e-08, 1.0, 0.1667, 1.0, 0.1667, 0.5, -8.941e-08, 0.5, -8.941e-08, 0.5995, 0.1667, 0.5995, 0.1667, 0.5995, -8.941e-08, 0.5995, -8.941e-08, 0.7662, 0.1667, 0.7662, 0.3333, 0.5, 0.1667, 0.5, 0.1667, 0.5995, 0.3333, 0.5995, 0.3333, 0.5995, 0.1667, 0.5995, 0.1667, 0.7662, 0.3333, 0.7662, 0.5, 0.5, 0.3333, 0.5, 0.3333, 0.5995, 0.5, 0.5995, 0.5, 0.5995, 0.3333, 0.5995, 0.3333, 0.7662, 0.5, 0.7662, 0.6667, 0.5, 0.5, 0.5, 0.5, 0.5995, 0.6667, 0.5995, 0.6667, 0.5995, 0.5, 0.5995, 0.5, 0.7662, 0.6667, 0.7662, 0.8333, 0.5, 0.6667, 0.5, 0.6667, 0.5995, 0.8333, 0.5995, 0.8333, 0.5995, 0.6667, 0.5995, 0.6667, 0.7662, 0.8333, 0.7662, 1.0, 0.5, 0.8333, 0.5, 0.8333, 0.5995, 1.0, 0.5995, 1.0, 0.5995, 0.8333, 0.5995, 0.8333, 0.7662, 1.0, 0.7662, 1.0, 0.9375, 0.8333, 0.9375, 0.8333, 1.0, 1.0, 1.0, 0.8333, 0.9375, 0.6667, 0.9375, 0.6667, 1.0, 0.8333, 1.0, 0.6667, 0.9375, 0.5, 0.9375, 0.5, 1.0, 0.6667, 1.0, 0.5, 0.9375, 0.3333, 0.9375, 0.3333, 1.0, 0.5, 1.0, 0.4578, 0.37, 0.4578, 0.13, 0.25, 0.01, 0.04215, 0.13, 0.04215, 0.37, 0.25, 0.49, 0.3333, 0.9375, 0.1667, 0.9375, 0.1667, 1.0, 0.3333, 1.0, 0.1667, 0.9375, -8.941e-08, 0.9375, -8.941e-08, 1.0, 0.1667, 1.0, 0.75, 0.49, 0.5422, 0.37, 0.5422, 0.13, 0.75, 0.01, 0.9578, 0.13, 0.9578, 0.37, 0.1667, 0.5, -8.941e-08, 0.5, -8.941e-08, 0.5625, 0.1667, 0.5625, 0.1667, 0.5625, -8.941e-08, 0.5625, -8.941e-08, 0.625, 0.1667, 0.625, 0.1667, 0.625, -8.941e-08, 0.625, -8.941e-08, 0.6875, 0.1667, 0.6875, 0.1667, 0.6875, -8.941e-08, 0.6875, -8.941e-08, 0.75, 0.1667, 0.75, 0.1667, 0.75, -8.941e-08, 0.75, -8.941e-08, 0.8125, 0.1667, 0.8125, 0.1667, 0.8125, -8.941e-08, 0.8125, -8.941e-08, 0.875, 0.1667, 0.875, 0.1667, 0.875, -8.941e-08, 0.875, -8.941e-08, 0.9375, 0.1667, 0.9375, 0.3333, 0.5, 0.1667, 0.5, 0.1667, 0.5625, 0.3333, 0.5625, 0.3333, 0.5625, 0.1667, 0.5625, 0.1667, 0.625, 0.3333, 0.625, 0.3333, 0.625, 0.1667, 0.625, 0.1667, 0.6875, 0.3333, 0.6875, 0.3333, 0.6875, 0.1667, 0.6875, 0.1667, 0.75, 0.3333, 0.75, 0.3333, 0.75, 0.1667, 0.75, 0.1667, 0.8125, 0.3333, 0.8125, 0.3333, 0.8125, 0.1667, 0.8125, 0.1667, 0.875, 0.3333, 0.875, 0.3333, 0.875, 0.1667, 0.875, 0.1667, 0.9375, 0.3333, 0.9375, 0.5, 0.5, 0.3333, 0.5, 0.3333, 0.5625, 0.5, 0.5625, 0.5, 0.5625, 0.3333, 0.5625, 0.3333, 0.625, 0.5, 0.625, 0.5, 0.625, 0.3333, 0.625, 0.3333, 0.6875, 0.5, 0.6875, 0.5, 0.6875, 0.3333, 0.6875, 0.3333, 0.75, 0.5, 0.75, 0.5, 0.75, 0.3333, 0.75, 0.3333, 0.8125, 0.5, 0.8125, 0.5, 0.8125, 0.3333, 0.8125, 0.3333, 0.875, 0.5, 0.875, 0.5, 0.875, 0.3333, 0.875, 0.3333, 0.9375, 0.5, 0.9375, 0.6667, 0.5, 0.5, 0.5, 0.5, 0.5625, 0.6667, 0.5625, 0.6667, 0.5625, 0.5, 0.5625, 0.5, 0.625, 0.6667, 0.625, 0.6667, 0.625, 0.5, 0.625, 0.5, 0.6875, 0.6667, 0.6875, 0.6667, 0.6875, 0.5, 0.6875, 0.5, 0.75, 0.6667, 0.75, 0.6667, 0.75, 0.5, 0.75, 0.5, 0.8125, 0.6667, 0.8125, 0.6667, 0.8125, 0.5, 0.8125, 0.5, 0.875, 0.6667, 0.875, 0.6667, 0.875, 0.5, 0.875, 0.5, 0.9375, 0.6667, 0.9375, 0.8333, 0.5, 0.6667, 0.5, 0.6667, 0.5625, 0.8333, 0.5625, 0.8333, 0.5625, 0.6667, 0.5625, 0.6667, 0.625, 0.8333, 0.625, 0.8333, 0.625, 0.6667, 0.625, 0.6667, 0.6875, 0.8333, 0.6875, 0.8333, 0.6875, 0.6667, 0.6875, 0.6667, 0.75, 0.8333, 0.75, 0.8333, 0.75, 0.6667, 0.75, 0.6667, 0.8125, 0.8333, 0.8125, 0.8333, 0.8125, 0.6667, 0.8125, 0.6667, 0.875, 0.8333, 0.875, 0.8333, 0.875, 0.6667, 0.875, 0.6667, 0.9375, 0.8333, 0.9375, 1.0, 0.5, 0.8333, 0.5, 0.8333, 0.5625, 1.0, 0.5625, 1.0, 0.5625, 0.8333, 0.5625, 0.8333, 0.625, 1.0, 0.625, 1.0, 0.625, 0.8333, 0.625, 0.8333, 0.6875, 1.0, 0.6875, 1.0, 0.6875, 0.8333, 0.6875, 0.8333, 0.75, 1.0, 0.75, 1.0, 0.75, 0.8333, 0.75, 0.8333, 0.8125, 1.0, 0.8125, 1.0, 0.8125, 0.8333, 0.8125, 0.8333, 0.875, 1.0, 0.875, 1.0, 0.875, 0.8333, 0.875, 0.8333, 0.9375, 1.0, 0.9375, 1.0, 0.9307, 0.8333, 0.9307, 0.8333, 1.0, 1.0, 1.0, 0.8333, 0.9307, 0.6667, 0.9307, 0.6667, 1.0, 0.8333, 1.0, 0.6667, 0.9307, 0.5, 0.9307, 0.5, 1.0, 0.6667, 1.0, 0.5, 0.9307, 0.3333, 0.9307, 0.3333, 1.0, 0.5, 1.0, 0.4578, 0.37, 0.4578, 0.13, 0.25, 0.01, 0.04215, 0.13, 0.04215, 0.37, 0.25, 0.49, 0.3333, 0.9307, 0.1667, 0.9307, 0.1667, 1.0, 0.3333, 1.0, 0.1667, 0.9307, -8.941e-08, 0.9307, -8.941e-08, 1.0, 0.1667, 1.0, 0.75, 0.49, 0.5422, 0.37, 0.5422, 0.13, 0.75, 0.01, 0.9578, 0.13, 0.9578, 0.37, 0.1667, 0.5, -8.941e-08, 0.5, -8.941e-08, 0.5735, 0.1667, 0.5735, 0.1667, 0.5735, -8.941e-08, 0.5735, -8.941e-08, 0.645, 0.1667, 0.645, 0.1667, 0.645, -8.941e-08, 0.645, -8.941e-08, 0.7164, 0.1667, 0.7164, 0.1667, 0.7164, -8.941e-08, 0.7164, -8.941e-08, 0.7878, 0.1667, 0.7878, 0.1667, 0.7878, -8.941e-08, 0.7878, -8.941e-08, 0.8593, 0.1667, 0.8593, 0.1667, 0.8593, -8.941e-08, 0.8593, -8.941e-08, 0.9307, 0.1667, 0.9307, 0.3333, 0.5, 0.1667, 0.5, 0.1667, 0.5735, 0.3333, 0.5735, 0.3333, 0.5735, 0.1667, 0.5735, 0.1667, 0.645, 0.3333, 0.645, 0.3333, 0.645, 0.1667, 0.645, 0.1667, 0.7164, 0.3333, 0.7164, 0.3333, 0.7164, 0.1667, 0.7164, 0.1667, 0.7878, 0.3333, 0.7878, 0.3333, 0.7878, 0.1667, 0.7878, 0.1667, 0.8593, 0.3333, 0.8593, 0.3333, 0.8593, 0.1667, 0.8593, 0.1667, 0.9307, 0.3333, 0.9307, 0.5, 0.5, 0.3333, 0.5, 0.3333, 0.5735, 0.5, 0.5735, 0.5, 0.5735, 0.3333, 0.5735, 0.3333, 0.645, 0.5, 0.645, 0.5, 0.645, 0.3333, 0.645, 0.3333, 0.7164, 0.5, 0.7164, 0.5, 0.7164, 0.3333, 0.7164, 0.3333, 0.7878, 0.5, 0.7878, 0.5, 0.7878, 0.3333, 0.7878, 0.3333, 0.8593, 0.5, 0.8593, 0.5, 0.8593, 0.3333, 0.8593, 0.3333, 0.9307, 0.5, 0.9307, 0.6667, 0.5, 0.5, 0.5, 0.5, 0.5735, 0.6667, 0.5735, 0.6667, 0.5735, 0.5, 0.5735, 0.5, 0.645, 0.6667, 0.645, 0.6667, 0.645, 0.5, 0.645, 0.5, 0.7164, 0.6667, 0.7164, 0.6667, 0.7164, 0.5, 0.7164, 0.5, 0.7878, 0.6667, 0.7878, 0.6667, 0.7878, 0.5, 0.7878, 0.5, 0.8593, 0.6667, 0.8593, 0.6667, 0.8593, 0.5, 0.8593, 0.5, 0.9307, 0.6667, 0.9307, 0.8333, 0.5, 0.6667, 0.5, 0.6667, 0.5735, 0.8333, 0.5735, 0.8333, 0.5735, 0.6667, 0.5735, 0.6667, 0.645, 0.8333, 0.645, 0.8333, 0.645, 0.6667, 0.645, 0.6667, 0.7164, 0.8333, 0.7164, 0.8333, 0.7164, 0.6667, 0.7164, 0.6667, 0.7878, 0.8333, 0.7878, 0.8333, 0.7878, 0.6667, 0.7878, 0.6667, 0.8593, 0.8333, 0.8593, 0.8333, 0.8593, 0.6667, 0.8593, 0.6667, 0.9307, 0.8333, 0.9307, 1.0, 0.5, 0.8333, 0.5, 0.8333, 0.5735, 1.0, 0.5735, 1.0, 0.5735, 0.8333, 0.5735, 0.8333, 0.645, 1.0, 0.645, 1.0, 0.645, 0.8333, 0.645, 0.8333, 0.7164, 1.0, 0.7164, 1.0, 0.7164, 0.8333, 0.7164, 0.8333, 0.7878, 1.0, 0.7878, 1.0, 0.7878, 0.8333, 0.7878, 0.8333, 0.8593, 1.0, 0.8593, 1.0, 0.8593, 0.8333, 0.8593, 0.8333, 0.9307, 1.0, 0.9307])
me_cylinder_003.materials.append(mat_material)
me_cylinder_003.materials.append(mat_material_003)
me_cylinder_003.update()

# ---- objects
ob_fence_post_r = bpy.data.objects.new('Fence_Post-R', me_cylinder_003)

# ---- transforms, parenting, visibility, modifiers, constraints
ob_fence_post_r.location = (0.0, 0.0, 0.0)

# ---- collection membership
col_collection.objects.link(ob_fence_post_r)

# ---- scene / render settings (as saved in the file)
scene.frame_start = 1; scene.frame_end = 250; scene.frame_set(160)
scene.render.engine = 'BLENDER_EEVEE_NEXT'
scene.cycles.sampling_pattern = 'TABULATED_SOBOL'
scene.eevee.ray_tracing_options.trace_max_roughness = 0.0
scene.view_settings.view_transform = 'Filmic'
bpy.context.view_layer.update()

# ---- added for rendering (the .blend has no active camera and no usable light): camera, sun
cam_auto = bpy.data.cameras.new('AutoCamera')
cam_auto.lens = 50.0
cam_auto.sensor_width = 36.0
cam_auto.clip_end = 1000.0
ob_auto_camera = bpy.data.objects.new('AutoCamera', cam_auto)
scene.collection.objects.link(ob_auto_camera)
ob_auto_camera.location = (2.02515, -2.42596, 1.7597)
ob_auto_camera.rotation_euler = (1.09748, -7.21219e-08, 0.694738)
scene.camera = ob_auto_camera
light_auto_sun = bpy.data.lights.new('AutoSun', 'SUN')
light_auto_sun.energy = 3.0
light_auto_sun.angle = 0.0523599
ob_auto_sun = bpy.data.objects.new('AutoSun', light_auto_sun)
scene.collection.objects.link(ob_auto_sun)
ob_auto_sun.rotation_euler = (0.872665, 0.174533, 0.523599)
bpy.context.view_layer.update()
